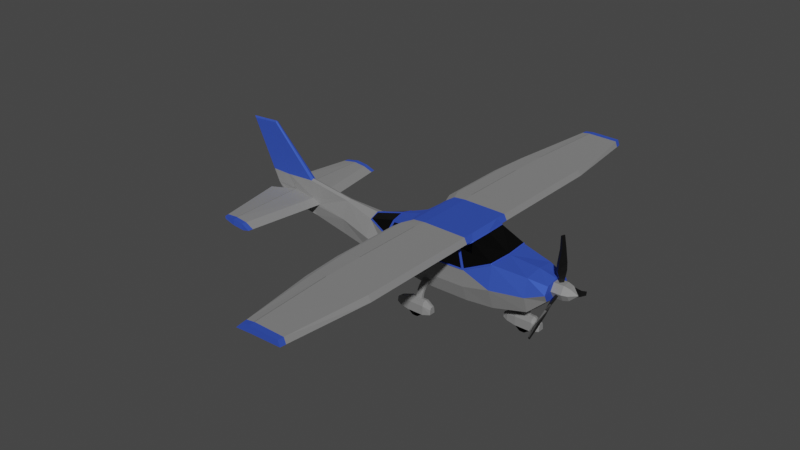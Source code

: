 # Source: Livraison.blend  (saved by Blender 2.93.21; exported with 4.5.12 LTS)
import bpy
from mathutils import Matrix  # noqa: F401  (used for matrix-valued properties, if any)

bpy.ops.wm.read_factory_settings(use_empty=True)
scene = bpy.context.scene
scene.name = 'Scene'

# ---- collections
col_collection = bpy.data.collections.new('Collection'); scene.collection.children.link(col_collection)

# ---- materials (node trees are filled in below, after node groups)
mat_exteriorwhite = bpy.data.materials.new('ExteriorWhite')
mat_exteriorwhite.use_transparent_shadow = False
mat_exteriorblue = bpy.data.materials.new('ExteriorBlue')
mat_exteriorblue.use_transparent_shadow = False
mat_glass = bpy.data.materials.new('Glass')
mat_glass.use_transparent_shadow = False
mat_rubber = bpy.data.materials.new('Rubber')
mat_rubber.use_transparent_shadow = False
mat_steel = bpy.data.materials.new('Steel')
mat_steel.use_transparent_shadow = False
mat_metalblack = bpy.data.materials.new('MetalBlack')
mat_metalblack.use_transparent_shadow = False

# ---- material node trees
mat_exteriorwhite.use_nodes = True; mat_exteriorwhite.node_tree.nodes.clear()
_N = mat_exteriorwhite.node_tree.nodes; _L = mat_exteriorwhite.node_tree.links
n0 = _N.new('ShaderNodeBsdfPrincipled'); n0.name = 'Principled BSDF'; n0.location = (10, 300)
n0.distribution = 'GGX'
n0.subsurface_method = 'BURLEY'
n0.inputs[0].default_value = (0.4026, 0.4026, 0.4026, 1.0)
n0.inputs[1].default_value = 0.7
n0.inputs[2].default_value = 0.8
n0.inputs[3].default_value = 1.45
n0.inputs[13].default_value = 0.3
n0.inputs[27].default_value = (0.0, 0.0, 0.0, 1.0)
n0.inputs[28].default_value = 1.0
n1 = _N.new('ShaderNodeOutputMaterial'); n1.name = 'Material Output'; n1.location = (300, 300)
_L.new(n0.outputs[0], n1.inputs[0])
n1.is_active_output = True
mat_exteriorblue.use_nodes = True; mat_exteriorblue.node_tree.nodes.clear()
_N = mat_exteriorblue.node_tree.nodes; _L = mat_exteriorblue.node_tree.links
n0 = _N.new('ShaderNodeBsdfPrincipled'); n0.name = 'Principled BSDF'; n0.location = (10, 300)
n0.distribution = 'GGX'
n0.subsurface_method = 'BURLEY'
n0.inputs[0].default_value = (0.0608, 0.1367, 0.8, 1.0)
n0.inputs[1].default_value = 0.7
n0.inputs[2].default_value = 0.8
n0.inputs[3].default_value = 1.45
n0.inputs[13].default_value = 0.3
n0.inputs[27].default_value = (0.0, 0.0, 0.0, 1.0)
n0.inputs[28].default_value = 1.0
n1 = _N.new('ShaderNodeOutputMaterial'); n1.name = 'Material Output'; n1.location = (300, 300)
_L.new(n0.outputs[0], n1.inputs[0])
n1.is_active_output = True
mat_glass.use_nodes = True; mat_glass.node_tree.nodes.clear()
_N = mat_glass.node_tree.nodes; _L = mat_glass.node_tree.links
n0 = _N.new('ShaderNodeBsdfPrincipled'); n0.name = 'Principled BSDF'; n0.location = (10, 300)
n0.distribution = 'GGX'
n0.subsurface_method = 'BURLEY'
n0.inputs[0].default_value = (0.0, 0.0, 0.0, 1.0)
n0.inputs[1].default_value = 0.2
n0.inputs[2].default_value = 0.05
n0.inputs[3].default_value = 1.45
n0.inputs[13].default_value = 0.8
n0.inputs[27].default_value = (0.0, 0.0, 0.0, 1.0)
n0.inputs[28].default_value = 1.0
n1 = _N.new('ShaderNodeOutputMaterial'); n1.name = 'Material Output'; n1.location = (300, 300)
_L.new(n0.outputs[0], n1.inputs[0])
n1.is_active_output = True
mat_rubber.use_nodes = True; mat_rubber.node_tree.nodes.clear()
_N = mat_rubber.node_tree.nodes; _L = mat_rubber.node_tree.links
n0 = _N.new('ShaderNodeBsdfPrincipled'); n0.name = 'Principled BSDF'; n0.location = (10, 300)
n0.distribution = 'GGX'
n0.subsurface_method = 'BURLEY'
n0.inputs[0].default_value = (0.0, 0.0, 0.0, 1.0)
n0.inputs[2].default_value = 0.8
n0.inputs[3].default_value = 1.45
n0.inputs[13].default_value = 0.0
n0.inputs[27].default_value = (0.0, 0.0, 0.0, 1.0)
n0.inputs[28].default_value = 1.0
n1 = _N.new('ShaderNodeOutputMaterial'); n1.name = 'Material Output'; n1.location = (300, 300)
_L.new(n0.outputs[0], n1.inputs[0])
n1.is_active_output = True
mat_steel.use_nodes = True; mat_steel.node_tree.nodes.clear()
_N = mat_steel.node_tree.nodes; _L = mat_steel.node_tree.links
n0 = _N.new('ShaderNodeBsdfPrincipled'); n0.name = 'Principled BSDF'; n0.location = (10, 300)
n0.distribution = 'GGX'
n0.subsurface_method = 'BURLEY'
n0.inputs[1].default_value = 1.0
n0.inputs[2].default_value = 0.2
n0.inputs[3].default_value = 1.45
n0.inputs[27].default_value = (0.0, 0.0, 0.0, 1.0)
n0.inputs[28].default_value = 1.0
n1 = _N.new('ShaderNodeOutputMaterial'); n1.name = 'Material Output'; n1.location = (300, 300)
_L.new(n0.outputs[0], n1.inputs[0])
n1.is_active_output = True
mat_metalblack.use_nodes = True; mat_metalblack.node_tree.nodes.clear()
_N = mat_metalblack.node_tree.nodes; _L = mat_metalblack.node_tree.links
n0 = _N.new('ShaderNodeBsdfPrincipled'); n0.name = 'Principled BSDF'; n0.location = (10, 300)
n0.distribution = 'GGX'
n0.subsurface_method = 'BURLEY'
n0.inputs[0].default_value = (0.04971, 0.04971, 0.04971, 1.0)
n0.inputs[1].default_value = 0.936
n0.inputs[2].default_value = 0.4
n0.inputs[3].default_value = 1.45
n0.inputs[13].default_value = 0.7
n0.inputs[27].default_value = (0.0, 0.0, 0.0, 1.0)
n0.inputs[28].default_value = 1.0
n1 = _N.new('ShaderNodeOutputMaterial'); n1.name = 'Material Output'; n1.location = (300, 300)
_L.new(n0.outputs[0], n1.inputs[0])
n1.is_active_output = True

# ---- world
world_world = bpy.data.worlds.new('World'); scene.world = world_world
world_world.use_nodes = True; world_world.node_tree.nodes.clear()
_N = world_world.node_tree.nodes; _L = world_world.node_tree.links
n0 = _N.new('ShaderNodeOutputWorld'); n0.name = 'World Output'; n0.location = (300, 300)
n1 = _N.new('ShaderNodeBackground'); n1.name = 'Background'; n1.location = (10, 300)
n1.inputs[0].default_value = (0.05088, 0.05088, 0.05088, 1.0)
_L.new(n1.outputs[0], n0.inputs[0])
n0.is_active_output = True
world_world.color = (0.05088, 0.05088, 0.05088)
world_world.use_sun_shadow = False
world_world.sun_shadow_jitter_overblur = 0.0

# ---- meshes
me_cube_001 = bpy.data.meshes.new('Cube.001')
me_cube_001.from_pydata([(-0.9026, -0.9468, -1.011), (-0.9555, -1.168, 0.3196), (-0.9026, 0.0, -1.057), (0.8234, -0.9354, -1.007), (0.7571, -1.186, 0.3853), (0.8234, 0.0, -1.057), (1.92, -0.8428, -0.9587), (1.885, -0.9967, 0.8874), (1.92, 0.0, -1.057), (1.981, 0.0, 0.8488), (3.224, -0.6665, -0.7101), (3.224, -0.7352, 0.6783), (3.224, 0.0, -0.8488), (3.224, 0.0, 0.7732), (3.913, -0.5252, -0.09007), (3.933, -0.5252, 0.5169), (3.933, 0.0, -0.1683), (3.933, 0.0, 0.6125), (-2.037, -0.8129, -0.9637), (-2.079, -1.051, 0.3066), (-2.037, 0.0, -1.057), (-3.048, -0.6977, -0.914), (-3.082, -0.7773, 0.3034), (-3.048, 0.0, -1.019), (-4.154, -0.5631, -0.817), (-4.111, -0.3847, 0.4615), (-4.154, 0.0, -0.9055), (-4.154, 0.0, 0.5833), (-5.552, -0.3608, -0.6795), (-5.615, -0.1244, 0.6473), (-5.552, 0.0, -0.7448), (-5.552, 0.0, 0.6976), (-7.206, -0.2173, -0.4432), (-7.537, -0.1116, 0.9403), (-7.206, 0.0, -0.5086), (-7.537, 0.0, 0.9905), (-9.089, -0.08799, -0.1125), (-9.134, 0.0, -0.1778), (-8.455, 0.0, 0.3078), (-0.9026, -1.167, -0.3922), (0.8234, -1.167, -0.3591), (1.92, -1.166, -0.104), (3.224, -0.8941, -0.0378), (3.933, 0.0, 0.2221), (3.933, -0.7089, 0.2221), (-2.037, -1.112, -0.3969), (-3.048, -0.8676, -0.3828), (-4.154, -0.7148, -0.2315), (-5.552, -0.4402, -0.02363), (-7.848, -3.624, 0.006404), (-9.371, -0.1072, 0.3396), (-9.413, 0.0, 0.3423), (-1.014, -1.041, 1.046), (0.5472, -1.122, 1.085), (-2.031, -0.8323, 1.017), (-2.076, 0.0, 1.18), (-2.936, -0.5077, 0.8137), (-2.886, 0.0, 0.9623), (-0.9106, -0.8053, 1.657), (-0.9106, 0.0, 1.657), (0.8588, 0.0, 1.635), (0.8588, -0.7427, 1.635), (-1.404, -0.8251, 1.607), (-1.404, 0.0, 1.607), (-1.801, 0.0, 1.342), (-1.801, -0.8186, 1.342), (1.014, -0.8842, 1.374), (-0.9388, -0.8415, 1.377), (-9.475, -0.06118, 2.917), (-9.475, 0.0, 2.968), (-8.798, 0.0, 0.8548), (-8.789, -0.09908, 0.8553), (-8.439, -0.2173, -0.2459), (-8.439, 0.0, -0.3113), (-7.905, -3.608, 0.254), (-10.1, 0.0, 2.927), (-10.05, -0.06062, 2.877), (-7.394, -0.2013, 0.254), (-7.337, -0.2173, 0.006404), (-7.004, -0.2323, 0.09013), (-8.436, -0.1426, 0.05869), (-8.444, -0.1104, 0.3063), (-7.515, -3.639, 0.09013), (-8.369, -3.624, 0.05869), (-8.377, -3.605, 0.3063), (-1.404, -0.8251, 1.607), (-0.9106, -0.8053, 1.657), (-0.9388, -0.8415, 1.377), (1.038, 0.0, 1.449), (0.9752, -1.199, 1.406), (0.8588, -1.199, 1.635), (-1.404, -1.199, 1.607), (-0.9106, -1.199, 1.657), (-0.9388, -1.199, 1.377), (-1.801, -1.199, 1.342), (0.9752, -1.676, 1.406), (0.8588, -1.676, 1.635), (-1.597, -1.676, 1.607), (-0.9599, -1.676, 1.657), (-0.9881, -1.676, 1.377), (-1.995, -1.676, 1.342), (0.9752, -4.602, 1.406), (0.8588, -4.602, 1.635), (-1.597, -4.602, 1.607), (-0.9599, -4.602, 1.657), (-0.9881, -4.602, 1.377), (-1.995, -4.602, 1.342), (0.9752, -6.245, 1.406), (0.8588, -6.245, 1.635), (-1.469, -6.245, 1.607), (-0.9368, -6.245, 1.657), (-0.965, -6.245, 1.377), (-1.867, -6.245, 1.342), (0.5978, -9.903, 1.406), (0.5184, -9.903, 1.635), (-1.024, -9.903, 1.607), (-0.6876, -9.903, 1.657), (-0.7068, -9.903, 1.377), (-1.295, -9.903, 1.342), (0.5402, -9.669, 1.635), (0.622, -9.669, 1.406), (-0.7234, -9.669, 1.377), (-1.332, -9.669, 1.342), (-1.052, -9.669, 1.607), (-0.7036, -9.669, 1.657), (-4.154, -0.3958, 0.4233), (-2.99, -0.8165, 0.3014), (-4.107, -0.04793, 0.5825), (-2.847, -0.5495, 0.7823), (-2.933, -0.04735, 0.9315), (-1.931, -0.8437, 1.027), (-1.984, -1.082, 0.3125), (-3.048, -0.8177, 0.2534), (-2.886, -0.5184, 0.8186), (-1.978, -0.8246, 1.076), (-2.037, -1.086, 0.2628), (-0.8565, -1.182, 0.3238), (-0.9132, -1.044, 1.046), (-0.9026, -1.188, 0.2723), (-0.9672, -1.036, 1.095), (0.8542, -1.182, 0.4078), (0.6419, -1.12, 1.12), (1.92, -1.0, 0.8488), (1.934, 0.0, 0.8739), (0.8234, -1.195, 0.3385), (0.5842, -1.116, 1.136), (0.9752, -0.8763, 1.406), (-1.978, -0.8436, 1.076), (1.078, 0.0, 1.422), (-2.037, -1.105, 0.2628), (-0.9026, -1.207, 0.2723), (-0.9672, -1.055, 1.095), (0.8234, -1.214, 0.3385), (1.92, -1.019, 0.8488), (-3.048, -0.8367, 0.2534), (-4.154, -0.4148, 0.4233), (0.5842, -1.135, 1.136), (-2.886, -0.5375, 0.8186), (0.9752, -0.8953, 1.406), (-4.111, -0.4037, 0.4615), (-3.082, -0.7964, 0.3034), (-2.936, -0.5268, 0.8137), (-2.031, -0.8514, 1.017), (-2.079, -1.07, 0.3066), (-2.99, -0.8355, 0.3014), (-2.847, -0.5685, 0.7823), (-1.931, -0.8628, 1.027), (-1.984, -1.101, 0.3125), (-0.9555, -1.187, 0.3196), (-1.014, -1.06, 1.046), (-0.8565, -1.201, 0.3238), (-0.9132, -1.063, 1.046), (0.7571, -1.205, 0.3853), (0.5472, -1.141, 1.085), (0.8542, -1.201, 0.4078), (1.885, -1.016, 0.8874), (0.6419, -1.139, 1.12), (1.014, -0.9033, 1.374), (-4.151, -0.3916, 0.4393), (-4.151, 0.0, 0.5993), (-2.883, -0.5143, 0.8346), (-2.883, 0.0, 0.9784), (-4.104, -0.04379, 0.5985), (-2.93, -0.04321, 0.9475), (-4.108, -0.3805, 0.4776), (-2.933, -0.5036, 0.8297), (1.993, 0.0, 0.8654), (1.931, -1.001, 0.8654), (1.946, 0.0, 0.8905), (1.089, 0.0, 1.438), (0.9869, -0.8775, 1.422), (1.05, 0.0, 1.466), (1.896, -0.9978, 0.904), (1.026, -0.8854, 1.391), (-8.373, -3.422, 0.05869), (-7.875, -3.411, 0.254), (-8.381, -3.402, 0.3063), (-7.485, -3.442, 0.09013), (-7.818, -3.427, 0.006404), (-1.18, -1.792, -1.76), (-1.18, -1.73, -1.28), (-0.5425, -1.756, -1.76), (-0.5057, -1.73, -1.276), (-0.2044, -1.718, -1.694), (-0.2044, -1.667, -1.422), (-1.519, -1.71, -1.73), (-1.556, -1.679, -1.394), (-1.748, -1.674, -1.679), (-1.748, -1.645, -1.507), (-1.18, -1.777, -1.413), (-0.5057, -1.777, -1.41), (-0.2044, -1.695, -1.505), (-1.556, -1.726, -1.488), (-1.748, -1.659, -1.585), (-0.5057, -1.792, -1.76), (-1.177, -1.756, -1.761), (-1.556, -1.742, -1.727), (-1.16, -1.7, -1.368), (-0.5255, -1.7, -1.368), (-1.502, -1.654, -1.466), (-0.8579, -1.709, -1.451), (-0.844, -1.666, -1.408), (-0.7233, -1.709, -1.549), (-0.6868, -1.666, -1.522), (-0.6719, -1.709, -1.707), (-0.6268, -1.666, -1.707), (-0.7233, -1.709, -1.865), (-0.6868, -1.666, -1.892), (-0.8579, -1.709, -1.963), (-0.844, -1.666, -2.006), (-1.024, -1.709, -1.963), (-1.038, -1.666, -2.006), (-1.159, -1.709, -1.865), (-1.195, -1.666, -1.892), (-1.21, -1.709, -1.707), (-1.255, -1.666, -1.707), (-1.159, -1.709, -1.549), (-1.195, -1.666, -1.522), (-1.024, -1.709, -1.451), (-1.038, -1.666, -1.408), (-1.18, -1.372, -1.76), (-0.9691, -1.454, -1.274), (-1.163, -1.582, -1.368), (-0.9691, -1.564, -1.242), (-0.5425, -1.409, -1.76), (-0.7161, -1.454, -1.27), (-0.5425, -1.582, -1.76), (-0.7161, -1.564, -1.238), (-0.2044, -1.447, -1.694), (-0.2044, -1.497, -1.422), (-0.2044, -1.582, -1.694), (-0.2044, -1.582, -1.408), (-1.519, -1.455, -1.73), (-1.556, -1.485, -1.394), (-1.519, -1.582, -1.73), (-1.556, -1.582, -1.351), (-1.748, -1.491, -1.679), (-1.748, -1.52, -1.507), (-1.748, -1.582, -1.679), (-1.748, -1.582, -1.497), (-1.18, -1.388, -1.413), (-0.5057, -1.388, -1.41), (-0.2044, -1.582, -1.505), (-0.2044, -1.47, -1.505), (-1.556, -1.438, -1.488), (-1.748, -1.505, -1.585), (-1.748, -1.582, -1.585), (-0.5057, -1.582, -1.76), (-0.5057, -1.372, -1.76), (-1.177, -1.409, -1.761), (-1.556, -1.582, -1.727), (-1.556, -1.423, -1.727), (-1.16, -1.465, -1.368), (-0.5255, -1.582, -1.368), (-0.5255, -1.465, -1.368), (-1.502, -1.582, -1.466), (-1.502, -1.511, -1.466), (-0.844, -1.582, -1.408), (-0.6868, -1.582, -1.522), (-0.6268, -1.582, -1.707), (-0.6868, -1.582, -1.892), (-0.844, -1.582, -2.006), (-1.038, -1.582, -2.006), (-1.195, -1.582, -1.892), (-1.255, -1.582, -1.707), (-1.195, -1.582, -1.522), (-1.038, -1.582, -1.408), (-0.8579, -1.456, -1.451), (-0.844, -1.498, -1.408), (-0.7233, -1.456, -1.549), (-0.6868, -1.498, -1.522), (-0.6719, -1.456, -1.707), (-0.6268, -1.498, -1.707), (-0.7233, -1.456, -1.865), (-0.6868, -1.498, -1.892), (-0.8579, -1.456, -1.963), (-0.844, -1.498, -2.006), (-1.024, -1.456, -1.963), (-1.038, -1.498, -2.006), (-1.159, -1.456, -1.865), (-1.195, -1.498, -1.892), (-1.21, -1.456, -1.707), (-1.255, -1.498, -1.707), (-1.159, -1.456, -1.549), (-1.195, -1.498, -1.522), (-1.024, -1.456, -1.451), (-1.038, -1.498, -1.408), (-1.18, -1.582, -1.236), (-0.5057, -1.582, -1.232), (-1.18, -1.435, -1.28), (-0.5057, -1.435, -1.276), (-1.035, -0.9939, -0.6642), (-0.7783, -0.9907, -0.662), (-1.035, -0.9567, -0.7726), (-0.7783, -0.9536, -0.7704), (-0.7418, -1.366, -0.878), (-0.9989, -1.367, -0.8812), (-0.9989, -1.289, -0.9562), (-0.7418, -1.287, -0.9529), (-0.9833, -1.492, -1.05), (-0.7262, -1.399, -1.098), (-0.7262, -1.491, -1.046), (-0.9833, -1.4, -1.101), (-0.7602, -1.193, -0.7437), (-1.017, -1.14, -0.8357), (-1.017, -1.196, -0.7463), (-0.7602, -1.138, -0.8331), (2.466, -0.2102, -1.76), (2.658, -0.1007, -1.266), (3.103, -0.1734, -1.76), (2.948, -0.1007, -1.262), (3.441, -0.1355, -1.694), (3.441, -0.08486, -1.422), (2.126, -0.1275, -1.73), (2.089, -0.09681, -1.394), (1.897, -0.09151, -1.679), (1.897, -0.06264, -1.507), (2.466, -0.1944, -1.413), (3.14, -0.1944, -1.41), (3.441, -0.1126, -1.505), (2.089, -0.1439, -1.488), (1.897, -0.07711, -1.585), (3.14, -0.2102, -1.76), (2.468, -0.1734, -1.761), (2.089, -0.1597, -1.727), (2.485, -0.1177, -1.368), (3.12, -0.1177, -1.368), (2.143, -0.07177, -1.466), (2.787, -0.1267, -1.451), (2.801, -0.08387, -1.408), (2.922, -0.1267, -1.549), (2.959, -0.08387, -1.522), (2.973, -0.1267, -1.707), (3.019, -0.08387, -1.707), (2.922, -0.1267, -1.865), (2.959, -0.08387, -1.892), (2.787, -0.1267, -1.963), (2.801, -0.08387, -2.006), (2.621, -0.1267, -1.963), (2.607, -0.08387, -2.006), (2.487, -0.1267, -1.865), (2.45, -0.08387, -1.892), (2.435, -0.1267, -1.707), (2.39, -0.08387, -1.707), (2.487, -0.1267, -1.549), (2.45, -0.08387, -1.522), (2.621, -0.1267, -1.451), (2.607, -0.08387, -1.408), (2.483, 0.0, -1.368), (3.103, 0.0, -1.76), (3.441, 0.0, -1.694), (3.441, 0.0, -1.408), (2.126, 0.0, -1.73), (2.089, 0.0, -1.351), (1.897, 0.0, -1.679), (1.897, 0.0, -1.497), (3.441, 0.0, -1.505), (1.897, 0.0, -1.585), (3.14, 0.0, -1.76), (2.089, 0.0, -1.727), (3.12, 0.0, -1.368), (2.143, 0.0, -1.466), (2.801, 0.0, -1.408), (2.959, 0.0, -1.522), (3.019, 0.0, -1.707), (2.959, 0.0, -1.892), (2.801, 0.0, -2.006), (2.607, 0.0, -2.006), (2.45, 0.0, -1.892), (2.39, 0.0, -1.707), (2.45, 0.0, -1.522), (2.607, 0.0, -1.408), (2.658, 0.0, -1.236), (3.14, 0.0, -1.232), (2.466, -0.1474, -1.28), (2.466, 0.0, -1.236), (2.948, 0.0, -1.233), (3.14, -0.1474, -1.276), (2.536, 0.0, -0.8796), (2.826, 0.0, -0.8796), (2.536, -0.1007, -0.8796), (2.826, -0.1007, -0.8796)], [], [(136, 4, 53, 137), (40, 144, 138, 39), (2, 5, 3, 0), (41, 6, 10, 42), (40, 3, 6, 41), (3, 5, 8, 6), (10, 12, 16, 14), (6, 8, 12, 10), (9, 142, 11, 13), (43, 17, 15, 44), (13, 11, 15, 17), (42, 10, 14, 44), (2, 0, 18, 20), (39, 138, 135, 45), (131, 1, 52, 130), (45, 135, 132, 46), (20, 18, 21, 23), (125, 27, 31, 29), (23, 21, 24, 26), (46, 132, 125, 47), (26, 24, 28, 30), (47, 125, 29, 48), (33, 35, 69, 68), (32, 78, 80, 72), (29, 31, 35, 33), (30, 28, 32, 34), (73, 72, 36, 37), (74, 49, 82), (36, 50, 51, 37), (48, 29, 33, 77, 79), (24, 47, 48, 28), (21, 46, 47, 24), (18, 45, 46, 21), (0, 39, 45, 18), (11, 42, 44, 15), (16, 43, 44, 14), (142, 144, 41), (142, 41, 42, 11), (3, 40, 39, 0), (61, 58, 86), (64, 65, 62, 63), (134, 55, 57, 133), (140, 7, 141), (126, 19, 54, 128), (25, 22, 56), (127, 25, 56, 129), (141, 7, 66), (58, 59, 63, 62), (60, 59, 58, 61), (88, 60, 61, 146), (134, 139, 67, 65), (55, 134, 65, 64), (139, 145, 146, 67), (75, 70, 71, 76), (51, 50, 81, 38), (71, 33, 68, 76), (81, 71, 70, 38), (68, 69, 75, 76), (72, 80, 50, 36), (28, 48, 79, 78, 32), (34, 32, 72, 73), (196, 194, 83, 84), (80, 81, 50), (195, 196, 84, 74), (77, 33, 71, 81), (74, 84, 83, 49), (198, 197, 82, 49), (197, 195, 74, 82), (194, 198, 49, 83), (85, 65, 94, 91), (61, 86, 92, 90), (62, 65, 85), (67, 146, 87), (58, 62, 85, 86), (65, 67, 87), (143, 148, 66, 7), (92, 91, 97, 98), (93, 89, 95, 99), (87, 146, 89, 93), (146, 61, 90, 89), (65, 87, 93, 94), (86, 85, 91, 92), (97, 100, 99, 98), (95, 96, 102, 101), (90, 92, 98, 96), (91, 94, 100, 97), (89, 90, 96, 95), (94, 93, 99, 100), (102, 104, 110, 108), (104, 103, 109, 110), (99, 95, 101, 105), (103, 104, 105, 106), (96, 98, 104, 102), (99, 105, 104, 98), (122, 121, 117, 118), (120, 119, 114, 113), (103, 106, 112, 109), (101, 102, 108, 107), (106, 105, 111, 112), (105, 101, 107, 111), (117, 113, 114, 116), (118, 117, 116, 115), (121, 120, 113, 117), (124, 123, 115, 116), (119, 124, 116, 114), (123, 122, 118, 115), (111, 121, 124, 110), (108, 110, 124, 119), (124, 121, 122, 123), (111, 107, 120, 121), (107, 108, 119, 120), (109, 112, 111, 110), (27, 125, 178, 179), (22, 25, 159, 160), (133, 57, 181, 180), (142, 7, 175, 153), (129, 56, 185, 183), (125, 132, 154, 155), (4, 136, 170, 172), (126, 128, 165, 164), (136, 137, 171, 170), (145, 139, 151, 156), (128, 54, 162, 165), (19, 126, 164, 163), (141, 66, 177, 176), (54, 19, 163, 162), (144, 142, 153, 152), (140, 141, 176, 174), (133, 56, 161, 157), (143, 7, 192, 188), (132, 135, 149, 154), (7, 140, 174, 175), (130, 52, 169, 166), (88, 146, 190, 191), (142, 9, 186, 187), (160, 159, 155, 154), (161, 160, 154, 157), (162, 163, 149, 147), (163, 164, 154, 149), (165, 162, 147, 157), (164, 165, 157, 154), (167, 166, 147, 149), (169, 168, 150, 151), (168, 167, 149, 150), (166, 169, 151, 147), (170, 171, 151, 150), (172, 170, 150, 152), (171, 173, 156, 151), (173, 172, 152, 156), (175, 174, 152, 153), (174, 176, 156, 152), (176, 177, 158, 156), (137, 53, 173, 171), (139, 134, 147, 151), (53, 4, 172, 173), (135, 138, 150, 149), (56, 22, 160, 161), (66, 146, 158, 177), (134, 133, 157, 147), (131, 130, 166, 167), (25, 125, 155, 159), (138, 144, 152, 150), (52, 1, 168, 169), (1, 131, 167, 168), (146, 145, 156, 158), (184, 182, 179, 178), (183, 185, 180, 181), (182, 183, 181, 179), (25, 127, 182, 184), (56, 133, 180, 185), (127, 129, 183, 182), (125, 25, 184, 178), (133, 157, 180), (56, 161, 185), (161, 185, 180, 157), (155, 125, 178), (25, 159, 184), (155, 178, 184, 159), (188, 192, 187, 186), (193, 189, 191, 190), (7, 142, 187, 192), (66, 148, 189, 193), (146, 66, 193, 190), (146, 190, 158), (193, 66, 177), (158, 190, 193, 177), (7, 192, 175), (142, 187, 153), (192, 175, 153, 187), (40, 41, 144), (80, 78, 198, 194), (79, 77, 195, 197), (78, 79, 197, 198), (77, 81, 196, 195), (81, 80, 194, 196), (242, 273, 218, 217), (308, 202, 204, 251), (210, 202, 200, 209), (205, 254, 275, 219), (308, 307, 200, 202), (262, 251, 204, 211), (210, 214, 203, 211), (214, 267, 250, 203), (209, 200, 206, 212), (200, 307, 255, 206), (215, 205, 219, 217), (213, 208, 259, 266), (212, 206, 208, 213), (206, 255, 259, 208), (270, 216, 207, 258), (216, 212, 213, 207), (207, 213, 266, 258), (199, 209, 212, 216), (202, 210, 211, 204), (250, 262, 211, 203), (214, 210, 209, 199), (246, 201, 218, 273), (201, 215, 217, 218), (201, 246, 267, 214), (215, 201, 214, 199), (254, 205, 216, 270), (242, 217, 219, 275), (205, 215, 199, 216), (286, 239, 221, 277), (279, 225, 227, 280), (280, 227, 229, 281), (281, 229, 231, 282), (282, 231, 233, 283), (283, 233, 235, 284), (284, 235, 237, 285), (285, 237, 239, 286), (277, 221, 223, 278), (278, 223, 225, 279), (223, 221, 220, 222), (225, 223, 222, 224), (227, 225, 224, 226), (229, 227, 226, 228), (231, 229, 228, 230), (233, 231, 230, 232), (235, 233, 232, 234), (237, 235, 234, 236), (239, 237, 236, 238), (221, 239, 238, 220), (222, 220, 238, 236, 234, 232, 230, 228, 226, 224), (242, 272, 274, 273), (308, 251, 249, 310), (261, 260, 309, 310), (252, 276, 275, 254), (325, 323, 312, 311), (262, 263, 249, 251), (261, 263, 248, 268), (268, 248, 250, 267), (260, 264, 253, 309), (309, 253, 255, 307), (269, 272, 276, 252), (265, 266, 259, 257), (264, 265, 257, 253), (253, 257, 259, 255), (270, 258, 256, 271), (271, 256, 265, 264), (256, 258, 266, 265), (240, 271, 264, 260), (310, 249, 263, 261), (250, 248, 263, 262), (268, 240, 260, 261), (246, 273, 274, 244), (244, 274, 272, 269), (244, 268, 267, 246), (269, 240, 268, 244), (254, 270, 271, 252), (242, 275, 276, 272), (252, 271, 240, 269), (286, 277, 288, 306), (279, 280, 294, 292), (280, 281, 296, 294), (281, 282, 298, 296), (282, 283, 300, 298), (283, 284, 302, 300), (284, 285, 304, 302), (285, 286, 306, 304), (277, 278, 290, 288), (278, 279, 292, 290), (290, 289, 287, 288), (292, 291, 289, 290), (294, 293, 291, 292), (296, 295, 293, 294), (298, 297, 295, 296), (300, 299, 297, 298), (302, 301, 299, 300), (304, 303, 301, 302), (306, 305, 303, 304), (288, 287, 305, 306), (289, 291, 293, 295, 297, 299, 301, 303, 305, 287), (247, 243, 307, 308), (243, 241, 309, 307), (245, 247, 308, 310), (241, 245, 310, 309), (326, 324, 313, 314), (324, 325, 311, 313), (323, 326, 314, 312), (321, 320, 318, 315), (322, 319, 316, 317), (320, 322, 317, 318), (319, 321, 315, 316), (243, 247, 321, 319), (245, 241, 322, 320), (241, 243, 319, 322), (247, 245, 320, 321), (315, 318, 326, 323), (317, 316, 325, 324), (318, 317, 324, 326), (316, 315, 323, 325), (368, 380, 346, 345), (393, 397, 332, 371), (338, 397, 394, 337), (333, 372, 381, 347), (376, 371, 332, 339), (338, 342, 331, 339), (342, 378, 370, 331), (337, 394, 334, 340), (394, 395, 373, 334), (343, 333, 347, 345), (341, 336, 375, 377), (340, 334, 336, 341), (334, 373, 375, 336), (379, 344, 335, 374), (344, 340, 341, 335), (335, 341, 377, 374), (327, 337, 340, 344), (397, 338, 339, 332), (370, 376, 339, 331), (342, 338, 337, 327), (369, 329, 346, 380), (329, 343, 345, 346), (329, 369, 378, 342), (343, 329, 342, 327), (372, 333, 344, 379), (368, 345, 347, 381), (333, 343, 327, 344), (391, 367, 349, 382), (384, 353, 355, 385), (385, 355, 357, 386), (386, 357, 359, 387), (387, 359, 361, 388), (388, 361, 363, 389), (389, 363, 365, 390), (390, 365, 367, 391), (382, 349, 351, 383), (383, 351, 353, 384), (351, 349, 348, 350), (353, 351, 350, 352), (355, 353, 352, 354), (357, 355, 354, 356), (359, 357, 356, 358), (361, 359, 358, 360), (363, 361, 360, 362), (365, 363, 362, 364), (367, 365, 364, 366), (349, 367, 366, 348), (350, 348, 366, 364, 362, 360, 358, 356, 354, 352), (392, 328, 400, 398), (328, 392, 395, 394), (396, 330, 397, 393), (330, 328, 394, 397), (399, 398, 400, 401), (330, 396, 399, 401), (328, 330, 401, 400)])
me_cube_001.polygons.foreach_set('material_index', [2, 0, 0, 0, 0, 0, 0, 0, 1, 1, 1, 0, 0, 0, 2, 0, 0, 0, 0, 0, 0, 0, 1, 0, 0, 0, 0, 1, 0, 0, 0, 0, 0, 0, 1, 1, 1, 1, 0, 0, 1, 1, 2, 2, 2, 2, 2, 1, 1, 1, 1, 1, 1, 1, 0, 1, 0, 1, 0, 0, 0, 1, 0, 1, 0, 1, 1, 1, 1, 1, 1, 0, 0, 0, 0, 2, 0, 0, 1, 1, 1, 1, 0, 0, 0, 0, 0, 0, 0, 0, 0, 0, 0, 0, 1, 1, 0, 0, 0, 0, 1, 1, 1, 1, 1, 1, 0, 0, 0, 0, 0, 0, 1, 1, 1, 1, 1, 1, 1, 1, 1, 1, 1, 1, 1, 1, 1, 1, 1, 1, 1, 1, 1, 1, 1, 1, 1, 1, 1, 1, 1, 1, 1, 1, 1, 1, 1, 1, 1, 1, 1, 1, 1, 1, 1, 1, 1, 1, 1, 1, 1, 1, 1, 1, 1, 1, 1, 1, 1, 1, 1, 1, 1, 1, 1, 1, 1, 1, 1, 1, 1, 1, 1, 1, 1, 1, 1, 1, 1, 0, 0, 0, 0, 0, 0, 0, 0, 0, 0, 0, 0, 0, 0, 0, 0, 0, 0, 0, 0, 0, 0, 0, 0, 0, 0, 0, 0, 0, 0, 0, 0, 0, 0, 3, 3, 3, 3, 3, 3, 3, 3, 3, 3, 3, 3, 3, 3, 3, 3, 3, 3, 3, 3, 3, 0, 0, 0, 0, 0, 0, 0, 0, 0, 0, 0, 0, 0, 0, 0, 0, 0, 0, 0, 0, 0, 0, 0, 0, 0, 0, 0, 0, 3, 3, 3, 3, 3, 3, 3, 3, 3, 3, 3, 3, 3, 3, 3, 3, 3, 3, 3, 3, 3, 0, 0, 0, 0, 0, 0, 0, 0, 0, 0, 0, 0, 0, 0, 0, 0, 0, 0, 0, 0, 0, 0, 0, 0, 0, 0, 0, 0, 0, 0, 0, 0, 0, 0, 0, 0, 0, 0, 0, 0, 0, 0, 0, 0, 0, 0, 3, 3, 3, 3, 3, 3, 3, 3, 3, 3, 3, 3, 3, 3, 3, 3, 3, 3, 3, 3, 3, 0, 0, 0, 0, 0, 0, 0])
_uv = me_cube_001.uv_layers.new(name='UVMap')
_uv.uv.foreach_set('vector', [0.625, 0.9925, 0.625, 0.7576, 0.625, 0.7581, 0.625, 0.9921, 0.5, 0.75, 0.625, 0.75, 0.625, 1.0, 0.5, 1.0, 0.125, 0.5, 0.375, 0.5, 0.375, 0.75, 0.125, 0.75, 0.5, 0.75, 0.375, 0.75, 0.375, 0.75, 0.5, 0.75, 0.5, 0.75, 0.375, 0.75, 0.375, 0.75, 0.5, 0.75, 0.375, 0.75, 0.375, 0.5, 0.375, 0.5, 0.375, 0.75, 0.375, 0.75, 0.375, 0.5, 0.375, 0.5, 0.375, 0.75, 0.375, 0.75, 0.375, 0.5, 0.375, 0.5, 0.375, 0.75, 0.625, 0.5, 0.625, 0.75, 0.625, 0.75, 0.625, 0.5, 0.5, 0.5, 0.625, 0.5, 0.625, 0.75, 0.5, 0.75, 0.625, 0.5, 0.625, 0.75, 0.625, 0.75, 0.625, 0.5, 0.5, 0.75, 0.375, 0.75, 0.375, 0.75, 0.5, 0.75, 0.125, 0.5, 0.125, 0.75, 0.125, 0.75, 0.125, 0.5, 0.5, 1.0, 0.625, 1.0, 0.625, 1.0, 0.5, 1.0, 0.625, 1.0, 0.625, 1.0, 0.625, 1.0, 0.625, 1.0, 0.5, 1.0, 0.625, 1.0, 0.625, 1.0, 0.5, 1.0, 0.125, 0.5, 0.125, 0.75, 0.125, 0.75, 0.125, 0.5, 0.875, 0.75, 0.875, 0.5, 0.875, 0.5, 0.875, 0.75, 0.125, 0.5, 0.125, 0.75, 0.125, 0.75, 0.125, 0.5, 0.5, 1.0, 0.625, 1.0, 0.625, 1.0, 0.5, 1.0, 0.125, 0.5, 0.125, 0.75, 0.125, 0.75, 0.125, 0.5, 0.5, 1.0, 0.625, 1.0, 0.625, 1.0, 0.5, 1.0, 0.875, 0.75, 0.875, 0.5, 0.875, 0.5, 0.875, 0.75, 0.375, 1.0, 0.4757, 1.0, 0.4685, 1.0, 0.375, 1.0, 0.875, 0.75, 0.875, 0.5, 0.875, 0.5, 0.875, 0.75, 0.125, 0.5, 0.125, 0.75, 0.125, 0.75, 0.125, 0.5, 0.125, 0.5, 0.125, 0.75, 0.125, 0.75, 0.125, 0.5, 0.519, 1.0, 0.4795, 1.0, 0.5, 1.0, 0.375, 0.0, 0.5, 0.0, 0.5, 0.25, 0.375, 0.25, 0.5, 1.0, 0.625, 1.0, 0.625, 1.0, 0.519, 1.0, 0.5, 1.0, 0.375, 1.0, 0.5, 1.0, 0.5, 1.0, 0.375, 1.0, 0.375, 1.0, 0.5, 1.0, 0.5, 1.0, 0.375, 1.0, 0.375, 1.0, 0.5, 1.0, 0.5, 1.0, 0.375, 1.0, 0.375, 1.0, 0.5, 1.0, 0.5, 1.0, 0.375, 1.0, 0.625, 0.75, 0.5, 0.75, 0.5, 0.75, 0.625, 0.75, 0.375, 0.5, 0.5, 0.5, 0.5, 0.75, 0.375, 0.75, 0.625, 0.75, 0.625, 0.75, 0.5, 0.75, 0.625, 0.75, 0.5, 0.75, 0.5, 0.75, 0.625, 0.75, 0.375, 0.75, 0.5, 0.75, 0.5, 1.0, 0.375, 1.0, 0.625, 0.75, 0.875, 0.75, 0.875, 0.75, 0.875, 0.5, 0.875, 0.75, 0.875, 0.75, 0.875, 0.5, 0.875, 0.75, 0.875, 0.5, 0.875, 0.5, 0.875, 0.75, 0.625, 0.75, 0.625, 0.75, 0.6368, 0.7642, 0.625, 1.0, 0.625, 1.0, 0.625, 1.0, 0.625, 1.0, 0.625, 1.0, 0.625, 1.0, 0.625, 1.0, 0.875, 0.5287, 0.875, 0.7373, 0.875, 0.7457, 0.875, 0.5238, 0.6368, 0.7642, 0.5794, 0.6953, 0.03941, 0.04729, 0.875, 0.75, 0.875, 0.5, 0.875, 0.5, 0.875, 0.75, 0.625, 0.5, 0.875, 0.5, 0.875, 0.75, 0.625, 0.75, 0.0, 0.0, 0.0, 0.0, 0.625, 0.75, 0.625, 0.75, 0.625, 1.0, 0.625, 1.0, 0.625, 1.0, 0.625, 1.0, 0.875, 0.5, 0.875, 0.75, 0.875, 0.75, 0.875, 0.5, 0.625, 1.0, 0.625, 0.75, 0.625, 0.75, 0.625, 1.0, 0.875, 0.5, 0.0, 0.0, 0.625, 1.0, 0.875, 0.75, 0.5, 0.25, 0.5, 0.0, 0.528, 1.0, 0.0, 0.0, 0.625, 1.0, 0.625, 1.0, 0.625, 1.0, 0.625, 1.0, 0.5229, 1.0, 0.625, 1.0, 0.0, 0.0, 0.0, 0.0, 0.875, 0.75, 0.875, 0.5, 0.875, 0.5, 0.875, 0.75, 0.375, 1.0, 0.4685, 1.0, 0.5, 1.0, 0.375, 1.0, 0.375, 1.0, 0.5, 1.0, 0.5, 1.0, 0.4757, 1.0, 0.375, 1.0, 0.125, 0.5, 0.125, 0.75, 0.125, 0.75, 0.125, 0.5, 0.528, 1.0, 0.4685, 1.0, 0.4685, 1.0, 0.528, 1.0, 0.4685, 1.0, 0.528, 1.0, 0.5, 1.0, 0.519, 1.0, 0.5229, 1.0, 0.5229, 1.0, 0.519, 1.0, 0.519, 1.0, 0.625, 1.0, 0.625, 1.0, 0.5229, 1.0, 0.519, 1.0, 0.5229, 1.0, 0.4685, 1.0, 0.4757, 1.0, 0.4757, 1.0, 0.5, 1.0, 0.5, 1.0, 0.4757, 1.0, 0.5, 1.0, 0.519, 1.0, 0.519, 1.0, 0.5, 1.0, 0.4685, 1.0, 0.4757, 1.0, 0.4757, 1.0, 0.4685, 1.0, 0.875, 0.75, 0.875, 0.75, 0.875, 0.75, 0.875, 0.75, 0.625, 0.75, 0.875, 0.75, 0.875, 0.75, 0.625, 0.75, 0.875, 0.75, 0.875, 0.75, 0.875, 0.75, 0.625, 1.0, 0.625, 0.75, 0.625, 1.0, 0.875, 0.75, 0.875, 0.75, 0.875, 0.75, 0.875, 0.75, 0.625, 1.0, 0.625, 1.0, 0.625, 1.0, 0.6025, 0.4948, 0.0569, 0.05942, 0.6263, 0.7518, 0.625, 0.75, 0.875, 0.75, 0.875, 0.75, 0.875, 0.75, 0.875, 0.75, 0.625, 1.0, 0.625, 0.75, 0.625, 0.75, 0.625, 1.0, 0.625, 1.0, 0.625, 0.75, 0.625, 0.75, 0.625, 1.0, 0.625, 0.75, 0.625, 0.75, 0.625, 0.75, 0.625, 0.75, 0.625, 1.0, 0.625, 1.0, 0.625, 1.0, 0.625, 1.0, 0.875, 0.75, 0.875, 0.75, 0.875, 0.75, 0.875, 0.75, 0.875, 0.75, 0.875, 0.75, 0.625, 1.0, 0.875, 0.75, 0.625, 0.75, 0.625, 0.75, 0.625, 0.75, 0.625, 0.75, 0.625, 0.75, 0.875, 0.75, 0.875, 0.75, 0.625, 0.75, 0.875, 0.75, 0.875, 0.75, 0.875, 0.75, 0.875, 0.75, 0.625, 0.75, 0.625, 0.75, 0.625, 0.75, 0.625, 0.75, 0.625, 1.0, 0.625, 1.0, 0.625, 1.0, 0.625, 1.0, 0.625, 0.75, 0.875, 0.75, 0.875, 0.75, 0.625, 0.75, 0.875, 0.75, 0.875, 0.75, 0.875, 0.75, 0.875, 0.75, 0.625, 1.0, 0.625, 0.75, 0.625, 0.75, 0.625, 1.0, 0.875, 0.75, 0.875, 0.75, 0.625, 1.0, 0.875, 0.75, 0.625, 0.75, 0.875, 0.75, 0.875, 0.75, 0.625, 0.75, 0.625, 1.0, 0.625, 1.0, 0.875, 0.75, 0.875, 0.75, 0.625, 1.0, 0.625, 1.0, 0.625, 1.0, 0.625, 1.0, 0.625, 0.75, 0.625, 0.75, 0.625, 0.75, 0.625, 0.75, 0.875, 0.75, 0.875, 0.75, 0.875, 0.75, 0.875, 0.75, 0.625, 0.75, 0.625, 0.75, 0.625, 0.75, 0.625, 0.75, 0.625, 1.0, 0.625, 1.0, 0.625, 1.0, 0.625, 1.0, 0.625, 1.0, 0.625, 0.75, 0.625, 0.75, 0.625, 1.0, 0.625, 1.0, 0.625, 0.75, 0.625, 0.75, 0.625, 1.0, 0.625, 1.0, 0.625, 1.0, 0.625, 1.0, 0.625, 1.0, 0.625, 1.0, 0.625, 0.75, 0.625, 0.75, 0.625, 1.0, 0.875, 0.75, 0.875, 0.75, 0.875, 0.75, 0.875, 0.75, 0.625, 0.75, 0.875, 0.75, 0.875, 0.75, 0.625, 0.75, 0.875, 0.75, 0.875, 0.75, 0.875, 0.75, 0.875, 0.75, 0.625, 1.0, 0.625, 1.0, 0.875, 0.75, 0.875, 0.75, 0.625, 0.75, 0.875, 0.75, 0.875, 0.75, 0.625, 0.75, 0.875, 0.75, 0.625, 1.0, 0.875, 0.75, 0.875, 0.75, 0.625, 1.0, 0.625, 0.75, 0.625, 0.75, 0.625, 1.0, 0.625, 0.75, 0.625, 0.75, 0.625, 0.75, 0.625, 0.75, 0.875, 0.75, 0.875, 0.75, 0.625, 1.0, 0.875, 0.75, 0.875, 0.5, 0.875, 0.75, 0.875, 0.75, 0.875, 0.5, 0.625, 1.0, 0.625, 1.0, 0.625, 1.0, 0.625, 1.0, 0.875, 0.75, 0.875, 0.5, 0.875, 0.5, 0.875, 0.75, 0.625, 0.75, 0.625, 0.75, 0.625, 0.75, 0.625, 0.75, 0.875, 0.5238, 0.875, 0.7457, 0.875, 0.7457, 0.875, 0.5238, 0.625, 1.0, 0.625, 1.0, 0.625, 1.0, 0.625, 1.0, 0.625, 0.7576, 0.625, 0.9925, 0.625, 0.9925, 0.625, 0.7576, 0.625, 1.0, 0.625, 1.0, 0.625, 1.0, 0.625, 1.0, 0.625, 0.9925, 0.625, 0.9921, 0.625, 0.9921, 0.625, 0.9925, 0.625, 0.75, 0.625, 1.0, 0.625, 1.0, 0.625, 0.75, 0.625, 1.0, 0.625, 1.0, 0.625, 1.0, 0.625, 1.0, 0.625, 1.0, 0.625, 1.0, 0.625, 1.0, 0.625, 1.0, 0.6368, 0.7642, 0.03941, 0.04729, 0.03941, 0.04729, 0.6368, 0.7642, 0.625, 1.0, 0.625, 1.0, 0.625, 1.0, 0.625, 1.0, 0.625, 0.75, 0.625, 0.75, 0.625, 0.75, 0.625, 0.75, 0.625, 0.75, 0.6368, 0.7642, 0.6368, 0.7642, 0.625, 0.75, 0.875, 0.75, 0.875, 0.7457, 0.875, 0.7457, 0.875, 0.75, 0.6025, 0.4948, 0.625, 0.75, 0.625, 0.75, 0.6025, 0.4948, 0.625, 1.0, 0.625, 1.0, 0.625, 1.0, 0.625, 1.0, 0.625, 0.75, 0.625, 0.75, 0.625, 0.75, 0.625, 0.75, 0.625, 1.0, 0.625, 1.0, 0.625, 1.0, 0.625, 1.0, 0.0, 0.0, 0.625, 0.75, 0.625, 0.75, 0.0, 0.0, 0.625, 0.75, 0.625, 0.5, 0.625, 0.5, 0.625, 0.75, 0.625, 1.0, 0.625, 1.0, 0.625, 1.0, 0.625, 1.0, 0.625, 1.0, 0.625, 1.0, 0.625, 1.0, 0.625, 1.0, 0.625, 1.0, 0.625, 1.0, 0.625, 1.0, 0.625, 1.0, 0.625, 1.0, 0.625, 1.0, 0.625, 1.0, 0.625, 1.0, 0.625, 1.0, 0.625, 1.0, 0.625, 1.0, 0.625, 1.0, 0.625, 1.0, 0.625, 1.0, 0.625, 1.0, 0.625, 1.0, 0.625, 1.0, 0.625, 1.0, 0.625, 1.0, 0.625, 1.0, 0.625, 1.0, 0.625, 1.0, 0.625, 1.0, 0.625, 1.0, 0.625, 1.0, 0.625, 1.0, 0.625, 1.0, 0.625, 1.0, 0.625, 1.0, 0.625, 1.0, 0.625, 1.0, 0.625, 1.0, 0.625, 0.9925, 0.625, 0.9921, 0.625, 1.0, 0.625, 1.0, 0.625, 0.7576, 0.625, 0.9925, 0.625, 1.0, 0.625, 0.75, 0.625, 0.9921, 0.625, 0.7581, 0.625, 0.75, 0.625, 1.0, 0.625, 0.7581, 0.625, 0.7576, 0.625, 0.75, 0.625, 0.75, 0.625, 0.75, 0.625, 0.75, 0.625, 0.75, 0.625, 0.75, 0.625, 0.75, 0.6368, 0.7642, 0.625, 0.75, 0.625, 0.75, 0.6368, 0.7642, 0.03941, 0.04729, 0.0, 0.0, 0.625, 0.75, 0.625, 0.9921, 0.625, 0.7581, 0.625, 0.7581, 0.625, 0.9921, 0.625, 1.0, 0.625, 1.0, 0.625, 1.0, 0.625, 1.0, 0.625, 0.7581, 0.625, 0.7576, 0.625, 0.7576, 0.625, 0.7581, 0.625, 1.0, 0.625, 1.0, 0.625, 1.0, 0.625, 1.0, 0.625, 1.0, 0.625, 1.0, 0.625, 1.0, 0.625, 1.0, 0.6263, 0.7518, 0.625, 0.75, 0.625, 0.75, 0.6263, 0.7518, 0.875, 0.75, 0.875, 0.75, 0.875, 0.75, 0.875, 0.75, 0.625, 1.0, 0.625, 1.0, 0.625, 1.0, 0.625, 1.0, 0.875, 0.7373, 0.875, 0.75, 0.875, 0.75, 0.875, 0.7373, 0.625, 1.0, 0.625, 0.75, 0.625, 0.75, 0.625, 1.0, 0.625, 1.0, 0.625, 1.0, 0.625, 1.0, 0.625, 1.0, 0.625, 1.0, 0.625, 1.0, 0.625, 1.0, 0.625, 1.0, 0.625, 0.75, 0.625, 0.75, 0.625, 0.75, 0.625, 0.75, 0.875, 0.7373, 0.875, 0.5287, 0.875, 0.5, 0.875, 0.75, 0.875, 0.5238, 0.875, 0.7457, 0.875, 0.75, 0.875, 0.5, 0.875, 0.5287, 0.875, 0.5238, 0.875, 0.5, 0.875, 0.5, 0.875, 0.7373, 0.875, 0.5287, 0.875, 0.5287, 0.875, 0.7373, 0.875, 0.7457, 0.875, 0.75, 0.875, 0.75, 0.875, 0.7457, 0.875, 0.5287, 0.875, 0.5238, 0.875, 0.5238, 0.875, 0.5287, 0.875, 0.75, 0.875, 0.7373, 0.875, 0.7373, 0.875, 0.75, 0.875, 0.75, 0.875, 0.75, 0.875, 0.75, 0.875, 0.7457, 0.875, 0.7457, 0.875, 0.7457, 0.0, 0.0, 0.0, 0.0, 0.0, 0.0, 0.0, 0.0, 0.625, 1.0, 0.625, 1.0, 0.875, 0.75, 0.625, 1.0, 0.625, 1.0, 0.875, 0.7373, 0.0, 0.0, 0.0, 0.0, 0.0, 0.0, 0.0, 0.0, 0.6025, 0.4948, 0.625, 0.75, 0.625, 0.75, 0.625, 0.5, 0.6263, 0.7518, 0.0569, 0.05942, 0.0, 0.0, 0.625, 0.75, 0.625, 0.75, 0.625, 0.75, 0.625, 0.75, 0.625, 0.75, 0.6263, 0.7518, 0.0569, 0.05942, 0.0569, 0.05942, 0.6263, 0.7518, 0.625, 0.75, 0.6263, 0.7518, 0.6263, 0.7518, 0.625, 0.75, 0.625, 0.75, 0.625, 0.75, 0.625, 0.75, 0.6263, 0.7518, 0.6263, 0.7518, 0.03941, 0.04729, 0.0, 0.0, 0.0, 0.0, 0.0, 0.0, 0.0, 0.0, 0.625, 0.75, 0.625, 0.75, 0.625, 0.75, 0.625, 0.75, 0.625, 0.75, 0.625, 0.75, 0.0, 0.0, 0.0, 0.0, 0.0, 0.0, 0.0, 0.0, 0.5, 0.75, 0.5, 0.75, 0.625, 0.75, 0.4685, 1.0, 0.4757, 1.0, 0.4757, 1.0, 0.4685, 1.0, 0.5, 1.0, 0.519, 1.0, 0.519, 1.0, 0.5, 1.0, 0.4757, 1.0, 0.5, 1.0, 0.5, 1.0, 0.4757, 1.0, 0.519, 1.0, 0.5229, 1.0, 0.5229, 1.0, 0.519, 1.0, 0.528, 1.0, 0.4685, 1.0, 0.4685, 1.0, 0.528, 1.0, 0.125, 0.5437, 0.3614, 0.5437, 0.3614, 0.7063, 0.125, 0.706, 0.625, 0.5, 0.625, 0.75, 0.625, 0.75, 0.625, 0.5, 0.5407, 0.75, 0.625, 0.75, 0.625, 1.0, 0.5407, 1.0, 0.125, 0.6946, 0.125, 0.5553, 0.125, 0.5553, 0.125, 0.6946, 0.625, 0.5, 0.875, 0.5, 0.875, 0.75, 0.625, 0.75, 0.5407, 0.5, 0.625, 0.5, 0.625, 0.75, 0.5407, 0.75, 0.5407, 0.75, 0.375, 0.75, 0.375, 0.75, 0.5407, 0.75, 0.375, 0.75, 0.375, 0.5, 0.375, 0.5, 0.375, 0.75, 0.5407, 1.0, 0.625, 1.0, 0.625, 1.0, 0.5407, 1.0, 0.875, 0.75, 0.875, 0.5, 0.875, 0.5, 0.875, 0.75, 0.125, 0.706, 0.125, 0.6946, 0.125, 0.6946, 0.125, 0.706, 0.5407, 0.0, 0.625, 0.0, 0.625, 0.25, 0.5407, 0.25, 0.5407, 1.0, 0.625, 1.0, 0.625, 1.0, 0.5407, 1.0, 0.875, 0.75, 0.875, 0.5, 0.875, 0.5, 0.875, 0.75, 0.125, 0.5, 0.125, 0.75, 0.125, 0.75, 0.125, 0.5, 0.375, 1.0, 0.5407, 1.0, 0.5407, 1.0, 0.375, 1.0, 0.375, 0.0, 0.5407, 0.0, 0.5407, 0.25, 0.375, 0.25, 0.375, 1.0, 0.5407, 1.0, 0.5407, 1.0, 0.375, 1.0, 0.625, 0.75, 0.5407, 0.75, 0.5407, 0.75, 0.625, 0.75, 0.375, 0.5, 0.5407, 0.5, 0.5407, 0.75, 0.375, 0.75, 0.375, 0.75, 0.5407, 0.75, 0.5407, 1.0, 0.375, 1.0, 0.3614, 0.5437, 0.3614, 0.7063, 0.3614, 0.7063, 0.3614, 0.5437, 0.3614, 0.7063, 0.125, 0.706, 0.125, 0.706, 0.3614, 0.7063, 0.3614, 0.7063, 0.3614, 0.5437, 0.375, 0.5, 0.375, 0.75, 0.125, 0.706, 0.3614, 0.7063, 0.375, 0.75, 0.125, 0.75, 0.125, 0.5553, 0.125, 0.6946, 0.125, 0.75, 0.125, 0.5, 0.125, 0.5437, 0.125, 0.706, 0.125, 0.6946, 0.125, 0.5553, 0.125, 0.6946, 0.125, 0.706, 0.125, 0.75, 0.125, 0.75, 0.1, 0.5, 0.1, 0.8309, -7.451e-08, 0.8309, -7.451e-08, 0.5, 0.8, 0.5, 0.8, 0.8309, 0.7, 0.8309, 0.7, 0.5, 0.7, 0.5, 0.7, 0.8309, 0.6, 0.8309, 0.6, 0.5, 0.6, 0.5, 0.6, 0.8309, 0.5, 0.8309, 0.5, 0.5, 0.5, 0.5, 0.5, 0.8309, 0.4, 0.8309, 0.4, 0.5, 0.4, 0.5, 0.4, 0.8309, 0.3, 0.8309, 0.3, 0.5, 0.3, 0.5, 0.3, 0.8309, 0.2, 0.8309, 0.2, 0.5, 0.2, 0.5, 0.2, 0.8309, 0.1, 0.8309, 0.1, 0.5, 1.0, 0.5, 1.0, 0.8309, 0.9, 0.8309, 0.9, 0.5, 0.9, 0.5, 0.9, 0.8309, 0.8, 0.8309, 0.8, 0.5, 0.9, 0.8309, 1.0, 0.8309, 0.9928, 1.0, 0.9072, 1.0, 0.8, 0.8309, 0.9, 0.8309, 0.8928, 1.0, 0.8072, 1.0, 0.7, 0.8309, 0.8, 0.8309, 0.7928, 1.0, 0.7072, 1.0, 0.6, 0.8309, 0.7, 0.8309, 0.6928, 1.0, 0.6072, 1.0, 0.5, 0.8309, 0.6, 0.8309, 0.5928, 1.0, 0.5072, 1.0, 0.4, 0.8309, 0.5, 0.8309, 0.4928, 1.0, 0.4072, 1.0, 0.3, 0.8309, 0.4, 0.8309, 0.3928, 1.0, 0.3072, 1.0, 0.2, 0.8309, 0.3, 0.8309, 0.2928, 1.0, 0.2072, 1.0, 0.1, 0.8309, 0.2, 0.8309, 0.1928, 1.0, 0.1072, 1.0, -7.451e-08, 0.8309, 0.1, 0.8309, 0.09283, 1.0, 0.007173, 1.0, 0.3708, 0.4163, 0.25, 0.4556, 0.1292, 0.4163, 0.05449, 0.3135, 0.05449, 0.1865, 0.1292, 0.08369, 0.25, 0.04443, 0.3708, 0.08369, 0.4455, 0.1865, 0.4455, 0.3135, 0.125, 0.5437, 0.125, 0.706, 0.3614, 0.7063, 0.3614, 0.5437, 0.625, 0.5, 0.625, 0.5, 0.625, 0.75, 0.625, 0.75, 0.5407, 0.75, 0.5407, 1.0, 0.625, 1.0, 0.625, 0.75, 0.125, 0.6946, 0.125, 0.6946, 0.125, 0.5553, 0.125, 0.5553, 0.8678, 0.5317, 0.6322, 0.5317, 0.6322, 0.5317, 0.8678, 0.5317, 0.5407, 0.5, 0.5407, 0.75, 0.625, 0.75, 0.625, 0.5, 0.5407, 0.75, 0.5407, 0.75, 0.375, 0.75, 0.375, 0.75, 0.375, 0.75, 0.375, 0.75, 0.375, 0.5, 0.375, 0.5, 0.5407, 1.0, 0.5407, 1.0, 0.625, 1.0, 0.625, 1.0, 0.875, 0.75, 0.875, 0.75, 0.875, 0.5, 0.875, 0.5, 0.125, 0.706, 0.125, 0.706, 0.125, 0.6946, 0.125, 0.6946, 0.5407, 0.0, 0.5407, 0.25, 0.625, 0.25, 0.625, 0.0, 0.5407, 1.0, 0.5407, 1.0, 0.625, 1.0, 0.625, 1.0, 0.875, 0.75, 0.875, 0.75, 0.875, 0.5, 0.875, 0.5, 0.125, 0.5, 0.125, 0.5, 0.125, 0.75, 0.125, 0.75, 0.375, 1.0, 0.375, 1.0, 0.5407, 1.0, 0.5407, 1.0, 0.375, 0.0, 0.375, 0.25, 0.5407, 0.25, 0.5407, 0.0, 0.375, 1.0, 0.375, 1.0, 0.5407, 1.0, 0.5407, 1.0, 0.625, 0.75, 0.625, 0.75, 0.5407, 0.75, 0.5407, 0.75, 0.375, 0.5, 0.375, 0.75, 0.5407, 0.75, 0.5407, 0.5, 0.375, 0.75, 0.375, 1.0, 0.5407, 1.0, 0.5407, 0.75, 0.3614, 0.5437, 0.3614, 0.5437, 0.3614, 0.7063, 0.3614, 0.7063, 0.3614, 0.7063, 0.3614, 0.7063, 0.125, 0.706, 0.125, 0.706, 0.3614, 0.7063, 0.375, 0.75, 0.375, 0.5, 0.3614, 0.5437, 0.125, 0.706, 0.125, 0.75, 0.375, 0.75, 0.3614, 0.7063, 0.125, 0.5553, 0.125, 0.5, 0.125, 0.75, 0.125, 0.6946, 0.125, 0.5437, 0.125, 0.5553, 0.125, 0.6946, 0.125, 0.706, 0.125, 0.6946, 0.125, 0.75, 0.125, 0.75, 0.125, 0.706, 0.1, 0.5, -7.451e-08, 0.5, -7.451e-08, 0.8309, 0.1, 0.8309, 0.8, 0.5, 0.7, 0.5, 0.7, 0.8309, 0.8, 0.8309, 0.7, 0.5, 0.6, 0.5, 0.6, 0.8309, 0.7, 0.8309, 0.6, 0.5, 0.5, 0.5, 0.5, 0.8309, 0.6, 0.8309, 0.5, 0.5, 0.4, 0.5, 0.4, 0.8309, 0.5, 0.8309, 0.4, 0.5, 0.3, 0.5, 0.3, 0.8309, 0.4, 0.8309, 0.3, 0.5, 0.2, 0.5, 0.2, 0.8309, 0.3, 0.8309, 0.2, 0.5, 0.1, 0.5, 0.1, 0.8309, 0.2, 0.8309, 1.0, 0.5, 0.9, 0.5, 0.9, 0.8309, 1.0, 0.8309, 0.9, 0.5, 0.8, 0.5, 0.8, 0.8309, 0.9, 0.8309, 0.9, 0.8309, 0.9072, 1.0, 0.9928, 1.0, 1.0, 0.8309, 0.8, 0.8309, 0.8072, 1.0, 0.8928, 1.0, 0.9, 0.8309, 0.7, 0.8309, 0.7072, 1.0, 0.7928, 1.0, 0.8, 0.8309, 0.6, 0.8309, 0.6072, 1.0, 0.6928, 1.0, 0.7, 0.8309, 0.5, 0.8309, 0.5072, 1.0, 0.5928, 1.0, 0.6, 0.8309, 0.4, 0.8309, 0.4072, 1.0, 0.4928, 1.0, 0.5, 0.8309, 0.3, 0.8309, 0.3072, 1.0, 0.3928, 1.0, 0.4, 0.8309, 0.2, 0.8309, 0.2072, 1.0, 0.2928, 1.0, 0.3, 0.8309, 0.1, 0.8309, 0.1072, 1.0, 0.1928, 1.0, 0.2, 0.8309, -7.451e-08, 0.8309, 0.007173, 1.0, 0.09283, 1.0, 0.1, 0.8309, 0.3708, 0.4163, 0.4455, 0.3135, 0.4455, 0.1865, 0.3708, 0.08369, 0.25, 0.04443, 0.1292, 0.08369, 0.05449, 0.1865, 0.05449, 0.3135, 0.1292, 0.4163, 0.25, 0.4556, 0.6322, 0.5317, 0.8678, 0.5317, 0.875, 0.5, 0.625, 0.5, 0.8678, 0.5317, 0.8678, 0.7183, 0.875, 0.75, 0.875, 0.5, 0.6322, 0.7183, 0.6322, 0.5317, 0.625, 0.5, 0.625, 0.75, 0.8678, 0.7183, 0.6322, 0.7183, 0.625, 0.75, 0.875, 0.75, 0.6322, 0.7183, 0.8678, 0.7183, 0.8678, 0.7183, 0.6322, 0.7183, 0.8678, 0.7183, 0.8678, 0.5317, 0.8678, 0.5317, 0.8678, 0.7183, 0.6322, 0.5317, 0.6322, 0.7183, 0.6322, 0.7183, 0.6322, 0.5317, 0.6322, 0.5317, 0.6322, 0.7183, 0.6322, 0.7183, 0.6322, 0.5317, 0.8678, 0.7183, 0.8678, 0.5317, 0.8678, 0.5317, 0.8678, 0.7183, 0.6322, 0.7183, 0.8678, 0.7183, 0.8678, 0.7183, 0.6322, 0.7183, 0.8678, 0.5317, 0.6322, 0.5317, 0.6322, 0.5317, 0.8678, 0.5317, 0.8678, 0.5317, 0.6322, 0.5317, 0.6322, 0.5317, 0.8678, 0.5317, 0.6322, 0.7183, 0.8678, 0.7183, 0.8678, 0.7183, 0.6322, 0.7183, 0.8678, 0.7183, 0.8678, 0.5317, 0.8678, 0.5317, 0.8678, 0.7183, 0.6322, 0.5317, 0.6322, 0.7183, 0.6322, 0.7183, 0.6322, 0.5317, 0.6322, 0.5317, 0.6322, 0.7183, 0.6322, 0.7183, 0.6322, 0.5317, 0.8678, 0.7183, 0.8678, 0.5317, 0.8678, 0.5317, 0.8678, 0.7183, 0.6322, 0.7183, 0.8678, 0.7183, 0.8678, 0.7183, 0.6322, 0.7183, 0.8678, 0.5317, 0.6322, 0.5317, 0.6322, 0.5317, 0.8678, 0.5317, 0.125, 0.5437, 0.3614, 0.5437, 0.3614, 0.7063, 0.125, 0.706, 0.625, 0.5, 0.625, 0.75, 0.625, 0.75, 0.625, 0.5, 0.5407, 0.75, 0.625, 0.75, 0.625, 1.0, 0.5407, 1.0, 0.125, 0.6946, 0.125, 0.5553, 0.125, 0.5553, 0.125, 0.6946, 0.5407, 0.5, 0.625, 0.5, 0.625, 0.75, 0.5407, 0.75, 0.5407, 0.75, 0.375, 0.75, 0.375, 0.75, 0.5407, 0.75, 0.375, 0.75, 0.375, 0.5, 0.375, 0.5, 0.375, 0.75, 0.5407, 1.0, 0.625, 1.0, 0.625, 1.0, 0.5407, 1.0, 0.875, 0.75, 0.875, 0.5, 0.875, 0.5, 0.875, 0.75, 0.125, 0.706, 0.125, 0.6946, 0.125, 0.6946, 0.125, 0.706, 0.5407, 0.0, 0.625, 0.0, 0.625, 0.25, 0.5407, 0.25, 0.5407, 1.0, 0.625, 1.0, 0.625, 1.0, 0.5407, 1.0, 0.875, 0.75, 0.875, 0.5, 0.875, 0.5, 0.875, 0.75, 0.125, 0.5, 0.125, 0.75, 0.125, 0.75, 0.125, 0.5, 0.375, 1.0, 0.5407, 1.0, 0.5407, 1.0, 0.375, 1.0, 0.375, 0.0, 0.5407, 0.0, 0.5407, 0.25, 0.375, 0.25, 0.375, 1.0, 0.5407, 1.0, 0.5407, 1.0, 0.375, 1.0, 0.625, 0.75, 0.5407, 0.75, 0.5407, 0.75, 0.625, 0.75, 0.375, 0.5, 0.5407, 0.5, 0.5407, 0.75, 0.375, 0.75, 0.375, 0.75, 0.5407, 0.75, 0.5407, 1.0, 0.375, 1.0, 0.3614, 0.5437, 0.3614, 0.7063, 0.3614, 0.7063, 0.3614, 0.5437, 0.3614, 0.7063, 0.125, 0.706, 0.125, 0.706, 0.3614, 0.7063, 0.3614, 0.7063, 0.3614, 0.5437, 0.375, 0.5, 0.375, 0.75, 0.125, 0.706, 0.3614, 0.7063, 0.375, 0.75, 0.125, 0.75, 0.125, 0.5553, 0.125, 0.6946, 0.125, 0.75, 0.125, 0.5, 0.125, 0.5437, 0.125, 0.706, 0.125, 0.6946, 0.125, 0.5553, 0.125, 0.6946, 0.125, 0.706, 0.125, 0.75, 0.125, 0.75, 0.1, 0.5, 0.1, 0.8309, -7.451e-08, 0.8309, -7.451e-08, 0.5, 0.8, 0.5, 0.8, 0.8309, 0.7, 0.8309, 0.7, 0.5, 0.7, 0.5, 0.7, 0.8309, 0.6, 0.8309, 0.6, 0.5, 0.6, 0.5, 0.6, 0.8309, 0.5, 0.8309, 0.5, 0.5, 0.5, 0.5, 0.5, 0.8309, 0.4, 0.8309, 0.4, 0.5, 0.4, 0.5, 0.4, 0.8309, 0.3, 0.8309, 0.3, 0.5, 0.3, 0.5, 0.3, 0.8309, 0.2, 0.8309, 0.2, 0.5, 0.2, 0.5, 0.2, 0.8309, 0.1, 0.8309, 0.1, 0.5, 1.0, 0.5, 1.0, 0.8309, 0.9, 0.8309, 0.9, 0.5, 0.9, 0.5, 0.9, 0.8309, 0.8, 0.8309, 0.8, 0.5, 0.9, 0.8309, 1.0, 0.8309, 0.9928, 1.0, 0.9072, 1.0, 0.8, 0.8309, 0.9, 0.8309, 0.8928, 1.0, 0.8072, 1.0, 0.7, 0.8309, 0.8, 0.8309, 0.7928, 1.0, 0.7072, 1.0, 0.6, 0.8309, 0.7, 0.8309, 0.6928, 1.0, 0.6072, 1.0, 0.5, 0.8309, 0.6, 0.8309, 0.5928, 1.0, 0.5072, 1.0, 0.4, 0.8309, 0.5, 0.8309, 0.4928, 1.0, 0.4072, 1.0, 0.3, 0.8309, 0.4, 0.8309, 0.3928, 1.0, 0.3072, 1.0, 0.2, 0.8309, 0.3, 0.8309, 0.2928, 1.0, 0.2072, 1.0, 0.1, 0.8309, 0.2, 0.8309, 0.1928, 1.0, 0.1072, 1.0, -7.451e-08, 0.8309, 0.1, 0.8309, 0.09283, 1.0, 0.007173, 1.0, 0.3708, 0.4163, 0.25, 0.4556, 0.1292, 0.4163, 0.05449, 0.3135, 0.05449, 0.1865, 0.1292, 0.08369, 0.25, 0.04443, 0.3708, 0.08369, 0.4455, 0.1865, 0.4455, 0.3135, 0.8569, 0.5, 0.8569, 0.6708, 0.8569, 0.6708, 0.8569, 0.5, 0.8569, 0.6708, 0.8569, 0.5, 0.875, 0.5, 0.875, 0.75, 0.6431, 0.5, 0.6431, 0.6708, 0.625, 0.75, 0.625, 0.5, 0.6431, 0.6708, 0.8569, 0.6708, 0.875, 0.75, 0.625, 0.75, 0.6431, 0.5, 0.8569, 0.5, 0.8569, 0.6708, 0.6431, 0.6708, 0.6431, 0.6708, 0.6431, 0.5, 0.6431, 0.5, 0.6431, 0.6708, 0.8569, 0.6708, 0.6431, 0.6708, 0.6431, 0.6708, 0.8569, 0.6708])
me_cube_001.materials.append(mat_exteriorwhite)
me_cube_001.materials.append(mat_exteriorblue)
me_cube_001.materials.append(mat_glass)
me_cube_001.materials.append(mat_rubber)
me_cube_001.materials.append(mat_steel)
me_cube_001.use_remesh_fix_poles = True
me_cube_001.use_remesh_preserve_attributes = False
me_cube_001.update()
me_cylinder_002 = bpy.data.meshes.new('Cylinder.002')
me_cylinder_002.from_pydata([(6.138e-08, 0.34, -0.36), (6.62e-08, 0.34, 0.04421), (-0.2944, -0.17, -0.36), (-0.2944, -0.17, 0.04421), (-0.2944, 0.17, -0.36), (-0.2944, 0.1109, -0.1491), (4.733e-08, 0.2736, 0.2695), (-0.2369, -0.1368, 0.2695), (-0.2369, 0.1368, 0.2695), (-1.278e-08, 1.278e-08, 0.5428), (-0.2944, 0.05239, -0.07606), (-0.2944, -0.07957, -0.1817), (-0.2944, -0.02108, -0.2548), (-0.2944, 0.17, 0.04421), (-0.445, 0.07277, -0.06303), (-0.445, -0.1067, -0.1864), (-0.445, -0.03154, -0.2802), (-0.445, 0.1281, -0.1321), (-2.102, 0.02104, -0.1598), (-2.102, -0.1257, -0.1833), (-2.102, -0.112, -0.2422), (-2.102, 0.03006, -0.1986), (-1.023, 0.1892, -0.1433), (-1.601, 0.1245, -0.1875), (-1.601, 0.1106, -0.128), (-1.023, 0.159, -0.07189), (-1.601, -0.1128, -0.1624), (-1.023, -0.184, -0.2019), (-1.023, -0.1427, -0.2993), (-1.601, -0.09127, -0.2552), (-0.7339, 0.1442, -0.05246), (-0.7339, -0.1856, -0.2243), (-0.7339, 0.1829, -0.1203), (-0.7339, -0.1327, -0.3169), (0.2944, -0.17, -0.36), (0.2944, -0.17, 0.04421), (-5.317e-08, -0.34, -0.36), (0.0512, -0.3104, -0.1491), (0.2369, -0.1368, 0.2695), (-8.331e-08, -0.2736, 0.2695), (0.1019, -0.2812, -0.07606), (0.2161, -0.2152, -0.1817), (0.1655, -0.2445, -0.2548), (-7.731e-08, -0.34, 0.04421), (0.1595, -0.4217, -0.06303), (0.3149, -0.332, -0.1864), (0.2498, -0.3696, -0.2802), (0.1116, -0.4494, -0.1321), (1.033, -1.831, -0.1598), (1.16, -1.758, -0.1833), (1.148, -1.764, -0.2422), (1.025, -1.835, -0.1986), (0.3475, -0.9804, -0.1433), (0.6926, -1.449, -0.1875), (0.7046, -1.442, -0.128), (0.3738, -0.9653, -0.07189), (0.8981, -1.33, -0.1624), (0.6708, -0.7938, -0.2019), (0.635, -0.8145, -0.2993), (0.8794, -1.341, -0.2552), (0.242, -0.7077, -0.05246), (0.5277, -0.5428, -0.2243), (0.2085, -0.7271, -0.1203), (0.4819, -0.5692, -0.3169), (0.2944, 0.17, -0.36), (0.2432, 0.1996, -0.1491), (0.2369, 0.1368, 0.2695), (0.1926, 0.2288, -0.07606), (0.07831, 0.2948, -0.1817), (0.129, 0.2655, -0.2548), (0.2944, 0.17, 0.04421), (0.2855, 0.349, -0.06303), (0.1301, 0.4387, -0.1864), (0.1952, 0.4011, -0.2802), (0.3334, 0.3213, -0.1321), (1.069, 1.81, -0.1598), (0.9422, 1.883, -0.1833), (0.954, 1.876, -0.2422), (1.077, 1.805, -0.1986), (0.6753, 0.7912, -0.1433), (0.9082, 1.324, -0.1875), (0.8962, 1.331, -0.128), (0.6491, 0.8063, -0.07189), (0.7027, 1.443, -0.1624), (0.3521, 0.9778, -0.2019), (0.3878, 0.9572, -0.2993), (0.7213, 1.432, -0.2552), (0.4919, 0.5635, -0.05246), (0.2062, 0.7284, -0.2243), (0.5254, 0.5441, -0.1203), (0.252, 0.7019, -0.3169)], [], [(11, 10, 14, 15), (4, 13, 1, 0), (6, 8, 9), (1, 13, 8, 6), (13, 3, 7, 8), (8, 7, 9), (10, 11, 2, 3), (11, 12, 4, 2), (5, 10, 3, 13), (12, 5, 13, 4), (24, 23, 21, 18), (10, 5, 17, 14), (12, 11, 15, 16), (5, 12, 16, 17), (19, 18, 21, 20), (26, 24, 18, 19), (23, 29, 20, 21), (29, 26, 19, 20), (33, 31, 27, 28), (28, 27, 26, 29), (32, 33, 28, 22), (22, 28, 29, 23), (31, 30, 25, 27), (27, 25, 24, 26), (30, 32, 22, 25), (25, 22, 23, 24), (14, 17, 32, 30), (15, 14, 30, 31), (17, 16, 33, 32), (16, 15, 31, 33), (41, 40, 44, 45), (36, 43, 3, 2), (7, 39, 9), (3, 43, 39, 7), (43, 35, 38, 39), (39, 38, 9), (40, 41, 34, 35), (41, 42, 36, 34), (37, 40, 35, 43), (42, 37, 43, 36), (54, 53, 51, 48), (40, 37, 47, 44), (42, 41, 45, 46), (37, 42, 46, 47), (49, 48, 51, 50), (56, 54, 48, 49), (53, 59, 50, 51), (59, 56, 49, 50), (63, 61, 57, 58), (58, 57, 56, 59), (62, 63, 58, 52), (52, 58, 59, 53), (61, 60, 55, 57), (57, 55, 54, 56), (60, 62, 52, 55), (55, 52, 53, 54), (44, 47, 62, 60), (45, 44, 60, 61), (47, 46, 63, 62), (46, 45, 61, 63), (68, 67, 71, 72), (64, 70, 35, 34), (38, 66, 9), (35, 70, 66, 38), (70, 1, 6, 66), (66, 6, 9), (67, 68, 0, 1), (68, 69, 64, 0), (65, 67, 1, 70), (69, 65, 70, 64), (81, 80, 78, 75), (67, 65, 74, 71), (69, 68, 72, 73), (65, 69, 73, 74), (76, 75, 78, 77), (83, 81, 75, 76), (80, 86, 77, 78), (86, 83, 76, 77), (90, 88, 84, 85), (85, 84, 83, 86), (89, 90, 85, 79), (79, 85, 86, 80), (88, 87, 82, 84), (84, 82, 81, 83), (87, 89, 79, 82), (82, 79, 80, 81), (71, 74, 89, 87), (72, 71, 87, 88), (74, 73, 90, 89), (73, 72, 88, 90)])
me_cylinder_002.polygons.foreach_set('material_index', [0, 1, 1, 1, 1, 1, 1, 1, 1, 1, 0, 0, 0, 0, 0, 0, 0, 0, 0, 0, 0, 0, 0, 0, 0, 0, 0, 0, 0, 0, 0, 1, 1, 1, 1, 1, 1, 1, 1, 1, 0, 0, 0, 0, 0, 0, 0, 0, 0, 0, 0, 0, 0, 0, 0, 0, 0, 0, 0, 0, 0, 1, 1, 1, 1, 1, 1, 1, 1, 1, 0, 0, 0, 0, 0, 0, 0, 0, 0, 0, 0, 0, 0, 0, 0, 0, 0, 0, 0, 0])
_uv = me_cylinder_002.uv_layers.new(name='UVMap')
_uv.uv.foreach_set('vector', [0.2964, 0.5932, 0.2964, 0.9068, 0.2964, 0.9068, 0.2964, 0.5932, 0.1667, 0.5, 0.1667, 1.0, -8.941e-08, 1.0, -8.941e-08, 0.5, -8.941e-08, 1.0, 0.1667, 1.0, -8.941e-08, 1.0, -8.941e-08, 1.0, 0.1667, 1.0, 0.1667, 1.0, -8.941e-08, 1.0, 0.1667, 1.0, 0.3333, 1.0, 0.3333, 1.0, 0.1667, 1.0, 0.1667, 1.0, 0.3333, 1.0, 0.1667, 1.0, 0.2964, 0.9068, 0.2964, 0.5932, 0.3333, 0.5, 0.3333, 1.0, 0.2964, 0.5932, 0.2036, 0.5932, 0.1667, 0.5, 0.3333, 0.5, 0.2036, 0.9068, 0.2964, 0.9068, 0.3333, 1.0, 0.1667, 1.0, 0.2036, 0.5932, 0.2036, 0.9068, 0.1667, 1.0, 0.1667, 0.5, 0.2964, 0.9068, 0.2036, 0.9068, 0.2036, 0.9068, 0.2964, 0.9068, 0.2964, 0.9068, 0.2036, 0.9068, 0.2036, 0.9068, 0.2964, 0.9068, 0.2036, 0.5932, 0.2964, 0.5932, 0.2964, 0.5932, 0.2036, 0.5932, 0.2036, 0.9068, 0.2036, 0.5932, 0.2036, 0.5932, 0.2036, 0.9068, 0.2964, 0.5932, 0.2964, 0.9068, 0.2036, 0.9068, 0.2036, 0.5932, 0.2964, 0.5932, 0.2964, 0.9068, 0.2964, 0.9068, 0.2964, 0.5932, 0.2036, 0.9068, 0.2036, 0.5932, 0.2036, 0.5932, 0.2036, 0.9068, 0.2036, 0.5932, 0.2964, 0.5932, 0.2964, 0.5932, 0.2036, 0.5932, 0.2036, 0.5932, 0.2964, 0.5932, 0.2964, 0.5932, 0.2036, 0.5932, 0.2036, 0.5932, 0.2964, 0.5932, 0.2964, 0.5932, 0.2036, 0.5932, 0.2036, 0.9068, 0.2036, 0.5932, 0.2036, 0.5932, 0.2036, 0.9068, 0.2036, 0.9068, 0.2036, 0.5932, 0.2036, 0.5932, 0.2036, 0.9068, 0.2964, 0.5932, 0.2964, 0.9068, 0.2964, 0.9068, 0.2964, 0.5932, 0.2964, 0.5932, 0.2964, 0.9068, 0.2964, 0.9068, 0.2964, 0.5932, 0.2964, 0.9068, 0.2036, 0.9068, 0.2036, 0.9068, 0.2964, 0.9068, 0.2964, 0.9068, 0.2036, 0.9068, 0.2036, 0.9068, 0.2964, 0.9068, 0.2964, 0.9068, 0.2036, 0.9068, 0.2036, 0.9068, 0.2964, 0.9068, 0.2964, 0.5932, 0.2964, 0.9068, 0.2964, 0.9068, 0.2964, 0.5932, 0.2036, 0.9068, 0.2036, 0.5932, 0.2036, 0.5932, 0.2036, 0.9068, 0.2036, 0.5932, 0.2964, 0.5932, 0.2964, 0.5932, 0.2036, 0.5932, 0.2964, 0.5932, 0.2964, 0.9068, 0.2964, 0.9068, 0.2964, 0.5932, 0.1667, 0.5, 0.1667, 1.0, -8.941e-08, 1.0, -8.941e-08, 0.5, -8.941e-08, 1.0, 0.1667, 1.0, -8.941e-08, 1.0, -8.941e-08, 1.0, 0.1667, 1.0, 0.1667, 1.0, -8.941e-08, 1.0, 0.1667, 1.0, 0.3333, 1.0, 0.3333, 1.0, 0.1667, 1.0, 0.1667, 1.0, 0.3333, 1.0, 0.1667, 1.0, 0.2964, 0.9068, 0.2964, 0.5932, 0.3333, 0.5, 0.3333, 1.0, 0.2964, 0.5932, 0.2036, 0.5932, 0.1667, 0.5, 0.3333, 0.5, 0.2036, 0.9068, 0.2964, 0.9068, 0.3333, 1.0, 0.1667, 1.0, 0.2036, 0.5932, 0.2036, 0.9068, 0.1667, 1.0, 0.1667, 0.5, 0.2964, 0.9068, 0.2036, 0.9068, 0.2036, 0.9068, 0.2964, 0.9068, 0.2964, 0.9068, 0.2036, 0.9068, 0.2036, 0.9068, 0.2964, 0.9068, 0.2036, 0.5932, 0.2964, 0.5932, 0.2964, 0.5932, 0.2036, 0.5932, 0.2036, 0.9068, 0.2036, 0.5932, 0.2036, 0.5932, 0.2036, 0.9068, 0.2964, 0.5932, 0.2964, 0.9068, 0.2036, 0.9068, 0.2036, 0.5932, 0.2964, 0.5932, 0.2964, 0.9068, 0.2964, 0.9068, 0.2964, 0.5932, 0.2036, 0.9068, 0.2036, 0.5932, 0.2036, 0.5932, 0.2036, 0.9068, 0.2036, 0.5932, 0.2964, 0.5932, 0.2964, 0.5932, 0.2036, 0.5932, 0.2036, 0.5932, 0.2964, 0.5932, 0.2964, 0.5932, 0.2036, 0.5932, 0.2036, 0.5932, 0.2964, 0.5932, 0.2964, 0.5932, 0.2036, 0.5932, 0.2036, 0.9068, 0.2036, 0.5932, 0.2036, 0.5932, 0.2036, 0.9068, 0.2036, 0.9068, 0.2036, 0.5932, 0.2036, 0.5932, 0.2036, 0.9068, 0.2964, 0.5932, 0.2964, 0.9068, 0.2964, 0.9068, 0.2964, 0.5932, 0.2964, 0.5932, 0.2964, 0.9068, 0.2964, 0.9068, 0.2964, 0.5932, 0.2964, 0.9068, 0.2036, 0.9068, 0.2036, 0.9068, 0.2964, 0.9068, 0.2964, 0.9068, 0.2036, 0.9068, 0.2036, 0.9068, 0.2964, 0.9068, 0.2964, 0.9068, 0.2036, 0.9068, 0.2036, 0.9068, 0.2964, 0.9068, 0.2964, 0.5932, 0.2964, 0.9068, 0.2964, 0.9068, 0.2964, 0.5932, 0.2036, 0.9068, 0.2036, 0.5932, 0.2036, 0.5932, 0.2036, 0.9068, 0.2036, 0.5932, 0.2964, 0.5932, 0.2964, 0.5932, 0.2036, 0.5932, 0.2964, 0.5932, 0.2964, 0.9068, 0.2964, 0.9068, 0.2964, 0.5932, 0.1667, 0.5, 0.1667, 1.0, -8.941e-08, 1.0, -8.941e-08, 0.5, -8.941e-08, 1.0, 0.1667, 1.0, -8.941e-08, 1.0, -8.941e-08, 1.0, 0.1667, 1.0, 0.1667, 1.0, -8.941e-08, 1.0, 0.1667, 1.0, 0.3333, 1.0, 0.3333, 1.0, 0.1667, 1.0, 0.1667, 1.0, 0.3333, 1.0, 0.1667, 1.0, 0.2964, 0.9068, 0.2964, 0.5932, 0.3333, 0.5, 0.3333, 1.0, 0.2964, 0.5932, 0.2036, 0.5932, 0.1667, 0.5, 0.3333, 0.5, 0.2036, 0.9068, 0.2964, 0.9068, 0.3333, 1.0, 0.1667, 1.0, 0.2036, 0.5932, 0.2036, 0.9068, 0.1667, 1.0, 0.1667, 0.5, 0.2964, 0.9068, 0.2036, 0.9068, 0.2036, 0.9068, 0.2964, 0.9068, 0.2964, 0.9068, 0.2036, 0.9068, 0.2036, 0.9068, 0.2964, 0.9068, 0.2036, 0.5932, 0.2964, 0.5932, 0.2964, 0.5932, 0.2036, 0.5932, 0.2036, 0.9068, 0.2036, 0.5932, 0.2036, 0.5932, 0.2036, 0.9068, 0.2964, 0.5932, 0.2964, 0.9068, 0.2036, 0.9068, 0.2036, 0.5932, 0.2964, 0.5932, 0.2964, 0.9068, 0.2964, 0.9068, 0.2964, 0.5932, 0.2036, 0.9068, 0.2036, 0.5932, 0.2036, 0.5932, 0.2036, 0.9068, 0.2036, 0.5932, 0.2964, 0.5932, 0.2964, 0.5932, 0.2036, 0.5932, 0.2036, 0.5932, 0.2964, 0.5932, 0.2964, 0.5932, 0.2036, 0.5932, 0.2036, 0.5932, 0.2964, 0.5932, 0.2964, 0.5932, 0.2036, 0.5932, 0.2036, 0.9068, 0.2036, 0.5932, 0.2036, 0.5932, 0.2036, 0.9068, 0.2036, 0.9068, 0.2036, 0.5932, 0.2036, 0.5932, 0.2036, 0.9068, 0.2964, 0.5932, 0.2964, 0.9068, 0.2964, 0.9068, 0.2964, 0.5932, 0.2964, 0.5932, 0.2964, 0.9068, 0.2964, 0.9068, 0.2964, 0.5932, 0.2964, 0.9068, 0.2036, 0.9068, 0.2036, 0.9068, 0.2964, 0.9068, 0.2964, 0.9068, 0.2036, 0.9068, 0.2036, 0.9068, 0.2964, 0.9068, 0.2964, 0.9068, 0.2036, 0.9068, 0.2036, 0.9068, 0.2964, 0.9068, 0.2964, 0.5932, 0.2964, 0.9068, 0.2964, 0.9068, 0.2964, 0.5932, 0.2036, 0.9068, 0.2036, 0.5932, 0.2036, 0.5932, 0.2036, 0.9068, 0.2036, 0.5932, 0.2964, 0.5932, 0.2964, 0.5932, 0.2036, 0.5932])
me_cylinder_002.materials.append(mat_metalblack)
me_cylinder_002.materials.append(mat_exteriorwhite)
me_cylinder_002.use_remesh_fix_poles = True
me_cylinder_002.use_remesh_preserve_attributes = False
me_cylinder_002.update()
me_cube_003 = bpy.data.meshes.new('Cube.003')
me_cube_003.from_pydata([(-0.6912, 0.0, -0.355), (-0.02004, -0.1534, -0.1185), (-0.0285, -0.1339, 0.1291), (0.04726, -3.624, -0.1185), (0.0388, -3.605, 0.1291), (-0.9712, -0.4955, -0.0707), (-0.4503, -3.553, -0.04342), (-0.4762, -3.533, 0.05397), (-1.044, -0.4772, 0.05397), (0.04325, -3.418, -0.1185), (0.03479, -3.398, 0.1291), (-0.4679, -3.371, -0.04342), (-0.51, -3.351, 0.05397)], [], [(10, 4, 3, 9), (12, 11, 6, 7), (2, 1, 5, 8), (3, 4, 7, 6), (10, 2, 8, 12), (9, 3, 6, 11), (1, 9, 11, 5), (4, 10, 12, 7), (8, 5, 11, 12), (2, 10, 9, 1)])
me_cube_003.polygons.foreach_set('material_index', [1, 1, 0, 1, 0, 1, 0, 1, 0, 0])
_uv = me_cube_003.uv_layers.new(name='UVMap')
_uv.uv.foreach_set('vector', [0.528, 1.0, 0.528, 1.0, 0.4685, 1.0, 0.4685, 1.0, 0.528, 1.0, 0.4685, 1.0, 0.4685, 1.0, 0.528, 1.0, 0.528, 1.0, 0.4685, 1.0, 0.4685, 1.0, 0.528, 1.0, 0.4685, 1.0, 0.528, 1.0, 0.528, 1.0, 0.4685, 1.0, 0.528, 1.0, 0.528, 1.0, 0.528, 1.0, 0.528, 1.0, 0.4685, 1.0, 0.4685, 1.0, 0.4685, 1.0, 0.4685, 1.0, 0.4685, 1.0, 0.4685, 1.0, 0.4685, 1.0, 0.4685, 1.0, 0.528, 1.0, 0.528, 1.0, 0.528, 1.0, 0.528, 1.0, 0.528, 1.0, 0.4685, 1.0, 0.4685, 1.0, 0.528, 1.0, 0.528, 1.0, 0.528, 1.0, 0.4685, 1.0, 0.4685, 1.0])
me_cube_003.materials.append(mat_exteriorwhite)
me_cube_003.materials.append(mat_exteriorblue)
me_cube_003.materials.append(mat_glass)
me_cube_003.materials.append(mat_rubber)
me_cube_003.materials.append(mat_steel)
me_cube_003.use_remesh_fix_poles = True
me_cube_003.use_remesh_preserve_attributes = False
me_cube_003.update()
me_cube_004 = bpy.data.meshes.new('Cube.004')
me_cube_004.from_pydata([(0.05259, -0.1111, -1.221), (0.03011, 0.0, -1.208), (0.02486, 0.0, 1.863), (0.03365, -0.06062, 1.799), (-0.5213, 0.0, 2.156), (-0.4488, -0.06062, 2.053), (-0.6988, -0.1111, -0.7145), (-0.7367, 0.0, -0.6917), (0.04864, -0.1006, -0.5915), (0.02902, 0.0, -0.5675), (-0.6467, -0.1006, -0.1378), (-0.6918, 0.0, -0.09811)], [], [(9, 8, 0, 1), (11, 7, 6, 10), (3, 2, 4, 5), (1, 0, 6, 7), (8, 3, 5, 10), (0, 8, 10, 6), (4, 11, 10, 5), (2, 3, 8, 9)])
me_cube_004.polygons.foreach_set('material_index', [0, 0, 1, 0, 1, 0, 1, 1])
_uv = me_cube_004.uv_layers.new(name='UVMap')
_uv.uv.foreach_set('vector', [0.1824, 0.1042, 0.6771, 0.9479, 0.625, 1.0, 0.0, 0.0, 0.1824, 0.1042, 0.0, 0.0, 0.625, 1.0, 0.6771, 0.9479, 0.875, 0.75, 0.875, 0.5, 0.875, 0.5, 0.875, 0.75, 0.0, 0.0, 0.625, 1.0, 0.625, 1.0, 0.0, 0.0, 0.6771, 0.9479, 0.875, 0.75, 0.875, 0.75, 0.6771, 0.9479, 0.625, 1.0, 0.6771, 0.9479, 0.6771, 0.9479, 0.625, 1.0, 0.875, 0.5, 0.1824, 0.1042, 0.6771, 0.9479, 0.875, 0.75, 0.875, 0.5, 0.875, 0.75, 0.6771, 0.9479, 0.1824, 0.1042])
me_cube_004.materials.append(mat_exteriorwhite)
me_cube_004.materials.append(mat_exteriorblue)
me_cube_004.materials.append(mat_glass)
me_cube_004.materials.append(mat_rubber)
me_cube_004.materials.append(mat_steel)
me_cube_004.use_remesh_fix_poles = True
me_cube_004.use_remesh_preserve_attributes = False
me_cube_004.update()
me_cube_005 = bpy.data.meshes.new('Cube.005')
me_cube_005.from_pydata([(-0.601, -1.689, 0.09855), (0.009833, -1.689, 0.149), (-0.01839, -1.689, -0.1317), (-0.9989, -1.689, -0.1664), (-0.601, -4.591, 0.09855), (0.009833, -4.591, 0.149), (-0.01839, -4.591, -0.1317), (-0.9989, -4.591, -0.1664)], [], [(3, 2, 6, 7), (1, 0, 4, 5), (0, 3, 7, 4), (4, 7, 6, 5), (2, 1, 5, 6), (0, 1, 2, 3)])
_uv = me_cube_005.uv_layers.new(name='UVMap')
_uv.uv.foreach_set('vector', [0.625, 1.0, 0.625, 1.0, 0.625, 1.0, 0.625, 1.0, 0.875, 0.75, 0.875, 0.75, 0.875, 0.75, 0.875, 0.75, 0.875, 0.75, 0.875, 0.75, 0.875, 0.75, 0.875, 0.75, 0.875, 0.75, 0.875, 0.75, 0.625, 1.0, 0.875, 0.75, 0.625, 1.0, 0.875, 0.75, 0.875, 0.75, 0.625, 1.0, 0.875, 0.75, 0.875, 0.75, 0.625, 1.0, 0.875, 0.75])
me_cube_005.materials.append(mat_exteriorwhite)
me_cube_005.materials.append(mat_exteriorblue)
me_cube_005.materials.append(mat_glass)
me_cube_005.materials.append(mat_rubber)
me_cube_005.materials.append(mat_steel)
me_cube_005.use_remesh_fix_poles = True
me_cube_005.use_remesh_preserve_attributes = False
me_cube_005.update()
me_cube_006 = bpy.data.meshes.new('Cube.006')
me_cube_006.from_pydata([(-0.4761, 1.71, 0.09816), (0.03204, 1.676, 0.1486), (0.003881, 1.678, -0.1321), (-0.8731, 1.737, -0.1668), (0.01581, -1.734, -0.1321), (-0.5679, -1.695, -0.1668), (-0.2893, -1.713, 0.09816), (0.03558, -1.735, 0.1486)], [], [(0, 3, 5, 6), (1, 0, 6, 7), (3, 2, 4, 5), (5, 4, 7, 6), (7, 4, 2, 1), (0, 1, 2, 3)])
_uv = me_cube_006.uv_layers.new(name='UVMap')
_uv.uv.foreach_set('vector', [0.875, 0.75, 0.875, 0.75, 0.875, 0.75, 0.875, 0.75, 0.875, 0.75, 0.875, 0.75, 0.875, 0.75, 0.875, 0.75, 0.625, 1.0, 0.625, 1.0, 0.625, 1.0, 0.625, 1.0, 0.625, 1.0, 0.625, 1.0, 0.875, 0.75, 0.875, 0.75, 0.875, 0.75, 0.625, 1.0, 0.625, 1.0, 0.875, 0.75, 0.875, 0.75, 0.875, 0.75, 0.625, 1.0, 0.875, 0.75])
me_cube_006.materials.append(mat_exteriorwhite)
me_cube_006.materials.append(mat_exteriorblue)
me_cube_006.materials.append(mat_glass)
me_cube_006.materials.append(mat_rubber)
me_cube_006.materials.append(mat_steel)
me_cube_006.use_remesh_fix_poles = True
me_cube_006.use_remesh_preserve_attributes = False
me_cube_006.update()
me_cube_007 = bpy.data.meshes.new('Cube.007')
me_cube_007.from_pydata([(-0.4761, -1.71, 0.09816), (0.03204, -1.676, 0.1486), (0.003881, -1.678, -0.1321), (-0.8731, -1.737, -0.1668), (0.01581, 1.734, -0.1321), (-0.5679, 1.695, -0.1668), (-0.2893, 1.713, 0.09816), (0.03558, 1.735, 0.1486)], [], [(0, 6, 5, 3), (1, 7, 6, 0), (3, 5, 4, 2), (5, 6, 7, 4), (7, 1, 2, 4), (0, 3, 2, 1)])
_uv = me_cube_007.uv_layers.new(name='UVMap')
_uv.uv.foreach_set('vector', [0.875, 0.75, 0.875, 0.75, 0.875, 0.75, 0.875, 0.75, 0.875, 0.75, 0.875, 0.75, 0.875, 0.75, 0.875, 0.75, 0.625, 1.0, 0.625, 1.0, 0.625, 1.0, 0.625, 1.0, 0.625, 1.0, 0.875, 0.75, 0.875, 0.75, 0.625, 1.0, 0.875, 0.75, 0.875, 0.75, 0.625, 1.0, 0.625, 1.0, 0.875, 0.75, 0.875, 0.75, 0.625, 1.0, 0.875, 0.75])
me_cube_007.materials.append(mat_exteriorwhite)
me_cube_007.materials.append(mat_exteriorblue)
me_cube_007.materials.append(mat_glass)
me_cube_007.materials.append(mat_rubber)
me_cube_007.materials.append(mat_steel)
me_cube_007.use_remesh_fix_poles = True
me_cube_007.use_remesh_preserve_attributes = False
me_cube_007.update()

# ---- objects
ob_mainbody = bpy.data.objects.new('MainBody', me_cube_001)
ob_propeller = bpy.data.objects.new('Propeller', me_cylinder_002)
ob_elevators = bpy.data.objects.new('Elevators', me_cube_003)
ob_rubber = bpy.data.objects.new('Rubber', me_cube_004)
ob_flaps = bpy.data.objects.new('Flaps', me_cube_005)
ob_aileronright = bpy.data.objects.new('AileronRight', me_cube_006)
ob_aileronleft = bpy.data.objects.new('AileronLeft', me_cube_007)

# ---- transforms, parenting, visibility, modifiers, constraints
ob_mainbody.location = (0.0, 0.0, 0.0)
_m = ob_mainbody.modifiers.new('Mirror', 'MIRROR')
_m.use_axis = (False, True, False)
_m.use_clip = True
ob_propeller.location = (4.285, 0.0, 0.24)
ob_propeller.rotation_euler = (-1.571, 5.76, -1.571)
ob_elevators.location = (-8.434, 0.0, 0.1804)
_m = ob_elevators.modifiers.new('Mirror', 'MIRROR')
_m.use_axis = (False, True, False)
_m.use_clip = True
ob_rubber.location = (-9.157, -9.229e-09, 1.329)
ob_rubber.rotation_euler = (2.358e-08, -0.5535, -8.303e-08)
_m = ob_rubber.modifiers.new('Mirror', 'MIRROR')
_m.use_axis = (False, True, False)
_m.use_clip = True
ob_flaps.location = (-0.9905, 0.0, 1.512)
_m = ob_flaps.modifiers.new('Mirror', 'MIRROR')
_m.use_axis = (False, True, False)
_m.use_clip = True
ob_aileronright.location = (-0.875, -7.944, 1.511)
ob_aileronright.rotation_euler = (0.0, 0.0, 0.06739)
ob_aileronleft.location = (-0.875, 7.944, 1.511)
ob_aileronleft.rotation_euler = (0.0, 0.0, -0.06739)

# ---- collection membership
col_collection.objects.link(ob_mainbody)
col_collection.objects.link(ob_propeller)
col_collection.objects.link(ob_elevators)
col_collection.objects.link(ob_rubber)
col_collection.objects.link(ob_flaps)
col_collection.objects.link(ob_aileronright)
col_collection.objects.link(ob_aileronleft)

# ---- scene / render settings (as saved in the file)
scene.frame_start = 1; scene.frame_end = 250; scene.frame_set(1)
scene.render.engine = 'BLENDER_EEVEE_NEXT'
scene.cycles.use_denoising = False
scene.cycles.samples = 128
scene.cycles.sampling_pattern = 'TABULATED_SOBOL'
scene.cycles.use_adaptive_sampling = False
scene.cycles.use_light_tree = False
scene.view_settings.view_transform = 'Filmic'
bpy.context.view_layer.update()

# ---- added for rendering (the .blend has no active camera and no usable light): camera, sun
cam_auto = bpy.data.cameras.new('AutoCamera')
cam_auto.lens = 50.0
cam_auto.sensor_width = 36.0
cam_auto.clip_end = 1000.0
ob_auto_camera = bpy.data.objects.new('AutoCamera', cam_auto)
scene.collection.objects.link(ob_auto_camera)
ob_auto_camera.location = (20.939, -28.7804, 19.5613)
ob_auto_camera.rotation_euler = (1.09748, -7.21219e-08, 0.694738)
scene.camera = ob_auto_camera
light_auto_sun = bpy.data.lights.new('AutoSun', 'SUN')
light_auto_sun.energy = 3.0
light_auto_sun.angle = 0.0523599
ob_auto_sun = bpy.data.objects.new('AutoSun', light_auto_sun)
scene.collection.objects.link(ob_auto_sun)
ob_auto_sun.rotation_euler = (0.872665, 0.174533, 0.523599)
bpy.context.view_layer.update()
